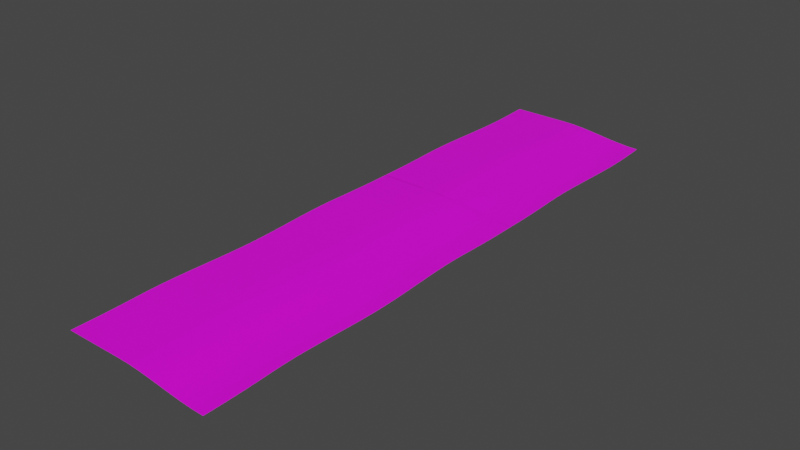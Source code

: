 # Source: ocean.blend  (saved by Blender 3.2.14; exported with 4.5.12 LTS)
import bpy
from mathutils import Matrix  # noqa: F401  (used for matrix-valued properties, if any)

bpy.ops.wm.read_factory_settings(use_empty=True)
scene = bpy.context.scene
scene.name = 'Scene'

# ---- collections
col_collection = bpy.data.collections.new('Collection'); scene.collection.children.link(col_collection)

# ---- images (referenced by path relative to the original .blend; pixels are not part of the script)
import os
ASSET_DIR = os.environ.get("B2B_ASSET_DIR", "")  # directory of the original .blend (textures are referenced by path, not embedded)
HERE = os.path.dirname(os.path.abspath(__file__))  # packed textures are extracted next to this script under _unpacked/

def load_image(name, relpath, width, height, colorspace="sRGB"):
    """Load a texture the original file referenced (path relative to the .blend, or extracted next to this script)."""
    p = next((c for c in (os.path.join(HERE, relpath), os.path.join(ASSET_DIR, relpath)) if relpath and os.path.exists(c)), "")
    if p:
        img = bpy.data.images.load(p, check_existing=True)
        img.name = name
    else:  # same state as the original file: an image datablock whose file is absent (Cycles renders it pink)
        img = bpy.data.images.new(name, width, height)
        img.source = "FILE"
        img.filepath = "//" + (relpath or name)
    img.colorspace_settings.name = colorspace
    return img
img_ocean_jpg = load_image('Ocean.jpg', 'Ocean.jpg', 1024, 1024, 'sRGB')

# ---- materials (node trees are filled in below, after node groups)
mat_material = bpy.data.materials.new('Material')
mat_material.use_transparent_shadow = False

# ---- material node trees
mat_material.use_nodes = True; mat_material.node_tree.nodes.clear()
_N = mat_material.node_tree.nodes; _L = mat_material.node_tree.links
n0 = _N.new('ShaderNodeBsdfPrincipled'); n0.name = 'Principled BSDF'; n0.location = (10, 300)
n0.distribution = 'GGX'
n0.subsurface_method = 'RANDOM_WALK_SKIN'
n0.inputs[3].default_value = 1.45
n0.inputs[27].default_value = (0.0, 0.0, 0.0, 1.0)
n0.inputs[28].default_value = 1.0
n1 = _N.new('ShaderNodeOutputMaterial'); n1.name = 'Material Output'; n1.location = (300, 300)
n2 = _N.new('ShaderNodeTexImage'); n2.name = 'Image Texture'; n2.location = (-280, 280)
n2.image = img_ocean_jpg
_L.new(n0.outputs[0], n1.inputs[0])
_L.new(n2.outputs[0], n0.inputs[0])
n1.is_active_output = True

# ---- world
world_world = bpy.data.worlds.new('World'); scene.world = world_world
world_world.use_nodes = True; world_world.node_tree.nodes.clear()
_N = world_world.node_tree.nodes; _L = world_world.node_tree.links
n0 = _N.new('ShaderNodeOutputWorld'); n0.name = 'World Output'; n0.location = (300, 300)
n1 = _N.new('ShaderNodeBackground'); n1.name = 'Background'; n1.location = (10, 300)
n1.inputs[0].default_value = (0.05088, 0.05088, 0.05088, 1.0)
_L.new(n1.outputs[0], n0.inputs[0])
n0.is_active_output = True
world_world.color = (0.05088, 0.05088, 0.05088)
world_world.use_sun_shadow = False
world_world.sun_shadow_jitter_overblur = 0.0

# ---- meshes
me_plane_002 = bpy.data.meshes.new('Plane.002')
me_plane_002.from_pydata([(-0.9783, -1.386, 0.0), (0.961, -1.386, -0.1073), (-1.0, 1.0, 0.0), (0.9392, 1.0, -0.1073), (-0.8244, -1.386, 0.0), (-0.6706, -1.386, 0.0), (-0.5167, -1.386, 0.0), (-0.3629, -1.386, 0.0), (-0.209, -1.386, -3.391e-06), (-0.05776, -1.386, -0.004811), (0.08924, -1.386, -0.01705), (0.2333, -1.386, -0.03424), (0.376, -1.386, -0.05389), (0.5186, -1.386, -0.0735), (0.6627, -1.386, -0.09059), (0.8097, -1.386, -0.1027), (0.788, 1.0, -0.1027), (0.641, 1.0, -0.09059), (0.4969, 1.0, -0.0735), (0.3543, 1.0, -0.05389), (0.2116, 1.0, -0.03424), (0.0675, 1.0, -0.01705), (-0.07949, 1.0, -0.004811), (-0.2308, 1.0, -3.391e-06), (-0.3846, 1.0, 0.0), (-0.5385, 1.0, 0.0), (-0.6923, 1.0, 0.0), (-0.8462, 1.0, 0.0), (-1.0, 0.875, 0.0), (-1.0, 0.75, 0.0), (-1.001, 0.625, 0.0), (-1.004, 0.5, 0.0), (-1.008, 0.375, 0.0), (-1.012, 0.25, 0.0), (-1.018, 0.1164, 0.0), (-1.023, -0.03652, 0.0), (-1.023, -0.2041, 0.0), (-1.019, -0.3816, 0.0), (-1.011, -0.5642, 0.0), (-1.001, -0.7471, 0.0), (-0.9919, -0.9255, 0.0), (-0.9844, -1.095, 0.0), (-0.9797, -1.25, 0.0), (0.9595, -1.25, -0.1073), (0.9549, -1.095, -0.1073), (0.9473, -0.9255, -0.1073), (0.938, -0.7471, -0.1073), (0.9284, -0.5642, -0.1073), (0.9206, -0.3816, -0.1073), (0.9162, -0.2041, -0.1073), (0.9163, -0.03652, -0.1073), (0.9211, 0.1164, -0.1073), (0.9269, 0.25, -0.1073), (0.9315, 0.375, -0.1073), (0.9352, 0.5, -0.1073), (0.9378, 0.625, -0.1073), (0.9391, 0.75, -0.1073), (0.9392, 0.875, -0.1073), (-0.8259, -1.25, 0.0), (-0.8305, -1.095, 0.0), (-0.8381, -0.9255, 0.0), (-0.8474, -0.7471, 0.0), (-0.857, -0.5642, 0.0), (-0.8648, -0.3816, 0.0), (-0.8692, -0.2041, 0.0), (-0.8691, -0.03652, 0.0), (-0.8643, 0.1164, 0.0), (-0.8585, 0.25, 0.0), (-0.8539, 0.375, 0.0), (-0.8502, 0.5, 0.0), (-0.8476, 0.625, 0.0), (-0.8463, 0.75, 0.0), (-0.8462, 0.875, 0.0), (-0.672, -1.25, 0.0), (-0.6767, -1.095, 0.0), (-0.6842, -0.9255, 0.0), (-0.6936, -0.7471, 0.0), (-0.7031, -0.5642, 0.0), (-0.7109, -0.3816, 0.0), (-0.7154, -0.2041, 0.0), (-0.7152, -0.03652, 0.0), (-0.7104, 0.1164, 0.0), (-0.7047, 0.25, 0.0), (-0.7, 0.375, 0.0), (-0.6963, 0.5, 0.0), (-0.6938, 0.625, 0.0), (-0.6924, 0.75, 0.0), (-0.6923, 0.875, 0.0), (-0.5182, -1.25, 0.0), (-0.5228, -1.095, 0.0), (-0.5304, -0.9255, 0.0), (-0.5397, -0.7471, 0.0), (-0.5493, -0.5642, 0.0), (-0.5571, -0.3816, 0.0), (-0.5615, -0.2041, 0.0), (-0.5614, -0.03652, 0.0), (-0.5566, 0.1164, 0.0), (-0.5508, 0.25, 0.0), (-0.5462, 0.375, 0.0), (-0.5425, 0.5, 0.0), (-0.5399, 0.625, 0.0), (-0.5386, 0.75, 0.0), (-0.5385, 0.875, 0.0), (-0.3643, -1.25, 0.0), (-0.369, -1.095, 0.0), (-0.3765, -0.9255, 0.0), (-0.3859, -0.7471, 0.0), (-0.3954, -0.5642, 0.0), (-0.4032, -0.3816, 0.0), (-0.4077, -0.2041, 0.0), (-0.4076, -0.03652, 0.0), (-0.4028, 0.1164, 0.0), (-0.397, 0.25, 0.0), (-0.3924, 0.375, 0.0), (-0.3887, 0.5, 0.0), (-0.3861, 0.625, 0.0), (-0.3847, 0.75, 0.0), (-0.3846, 0.875, 0.0), (-0.2105, -1.25, -3.391e-06), (-0.2151, -1.095, -3.391e-06), (-0.2227, -0.9255, -3.391e-06), (-0.232, -0.7471, -3.391e-06), (-0.2416, -0.5642, -3.391e-06), (-0.2494, -0.3816, -3.391e-06), (-0.2538, -0.2041, -3.391e-06), (-0.2537, -0.03652, -3.391e-06), (-0.2489, 0.1164, -3.391e-06), (-0.2431, 0.25, -3.391e-06), (-0.2385, 0.375, -3.391e-06), (-0.2348, 0.5, -3.391e-06), (-0.2322, 0.625, -3.391e-06), (-0.2309, 0.75, -3.391e-06), (-0.2308, 0.875, -3.391e-06), (-0.05922, -1.25, -0.004811), (-0.06385, -1.095, -0.004811), (-0.07139, -0.9255, -0.004811), (-0.08076, -0.7471, -0.004811), (-0.0903, -0.5642, -0.004811), (-0.09812, -0.3816, -0.004811), (-0.1025, -0.2041, -0.004811), (-0.1024, -0.03652, -0.004811), (-0.09763, 0.1164, -0.004811), (-0.09185, 0.25, -0.004811), (-0.08723, 0.375, -0.004811), (-0.08353, 0.5, -0.004811), (-0.08094, 0.625, -0.004811), (-0.07962, 0.75, -0.004811), (-0.07949, 0.875, -0.004811), (0.08778, -1.25, -0.01705), (0.08314, -1.095, -0.01705), (0.0756, -0.9255, -0.01705), (0.06623, -0.7471, -0.01705), (0.05669, -0.5642, -0.01705), (0.04887, -0.3816, -0.01705), (0.04446, -0.2041, -0.01705), (0.04457, -0.03652, -0.01705), (0.04937, 0.1164, -0.01705), (0.05514, 0.25, -0.01705), (0.05977, 0.375, -0.01705), (0.06347, 0.5, -0.01705), (0.06606, 0.625, -0.01705), (0.06738, 0.75, -0.01705), (0.0675, 0.875, -0.01705), (0.2319, -1.25, -0.03424), (0.2272, -1.095, -0.03424), (0.2197, -0.9255, -0.03424), (0.2103, -0.7471, -0.03424), (0.2008, -0.5642, -0.03424), (0.193, -0.3816, -0.03424), (0.1886, -0.2041, -0.03424), (0.1887, -0.03652, -0.03424), (0.1935, 0.1164, -0.03424), (0.1992, 0.25, -0.03424), (0.2039, 0.375, -0.03424), (0.2076, 0.5, -0.03424), (0.2102, 0.625, -0.03424), (0.2115, 0.75, -0.03424), (0.2116, 0.875, -0.03424), (0.3745, -1.25, -0.05389), (0.3699, -1.095, -0.05389), (0.3624, -0.9255, -0.05389), (0.353, -0.7471, -0.05389), (0.3434, -0.5642, -0.05389), (0.3356, -0.3816, -0.05389), (0.3312, -0.2041, -0.05389), (0.3313, -0.03652, -0.05389), (0.3361, 0.1164, -0.05389), (0.3419, 0.25, -0.05389), (0.3465, 0.375, -0.05389), (0.3502, 0.5, -0.05389), (0.3528, 0.625, -0.05389), (0.3541, 0.75, -0.05389), (0.3543, 0.875, -0.05389), (0.5172, -1.25, -0.0735), (0.5125, -1.095, -0.0735), (0.505, -0.9255, -0.0735), (0.4956, -0.7471, -0.0735), (0.4861, -0.5642, -0.0735), (0.4783, -0.3816, -0.0735), (0.4739, -0.2041, -0.0735), (0.474, -0.03652, -0.0735), (0.4788, 0.1164, -0.0735), (0.4845, 0.25, -0.0735), (0.4892, 0.375, -0.0735), (0.4929, 0.5, -0.0735), (0.4955, 0.625, -0.0735), (0.4968, 0.75, -0.0735), (0.4969, 0.875, -0.0735), (0.6613, -1.25, -0.09059), (0.6566, -1.095, -0.09059), (0.6491, -0.9255, -0.09059), (0.6397, -0.7471, -0.09059), (0.6302, -0.5642, -0.09059), (0.6224, -0.3816, -0.09059), (0.618, -0.2041, -0.09059), (0.6181, -0.03652, -0.09059), (0.6229, 0.1164, -0.09059), (0.6286, 0.25, -0.09059), (0.6333, 0.375, -0.09059), (0.637, 0.5, -0.09059), (0.6396, 0.625, -0.09059), (0.6409, 0.75, -0.09059), (0.641, 0.875, -0.09059), (0.8083, -1.25, -0.1027), (0.8036, -1.095, -0.1027), (0.7961, -0.9255, -0.1027), (0.7867, -0.7471, -0.1027), (0.7772, -0.5642, -0.1027), (0.7693, -0.3816, -0.1027), (0.7649, -0.2041, -0.1027), (0.765, -0.03652, -0.1027), (0.7698, 0.1164, -0.1027), (0.7756, 0.25, -0.1027), (0.7802, 0.375, -0.1027), (0.7839, 0.5, -0.1027), (0.7865, 0.625, -0.1027), (0.7879, 0.75, -0.1027), (0.788, 0.875, -0.1027), (-0.9783, -1.386, 0.0), (0.961, -1.386, -0.1073), (-1.0, -3.771, 0.0), (0.9392, -3.771, -0.1073), (-0.8244, -1.386, 0.0), (-0.6706, -1.386, 0.0), (-0.5167, -1.386, 0.0), (-0.3629, -1.386, 0.0), (-0.209, -1.386, -3.391e-06), (-0.05776, -1.386, -0.004811), (0.08924, -1.386, -0.01705), (0.2333, -1.386, -0.03424), (0.376, -1.386, -0.05389), (0.5186, -1.386, -0.0735), (0.6627, -1.386, -0.09059), (0.8097, -1.386, -0.1027), (0.788, -3.771, -0.1027), (0.641, -3.771, -0.09059), (0.4969, -3.771, -0.0735), (0.3543, -3.771, -0.05389), (0.2116, -3.771, -0.03424), (0.0675, -3.771, -0.01705), (-0.07949, -3.771, -0.004811), (-0.2308, -3.771, -3.391e-06), (-0.3846, -3.771, 0.0), (-0.5385, -3.771, 0.0), (-0.6923, -3.771, 0.0), (-0.8462, -3.771, 0.0), (-1.0, -3.646, 0.0), (-1.0, -3.521, 0.0), (-1.001, -3.396, 0.0), (-1.004, -3.271, 0.0), (-1.008, -3.146, 0.0), (-1.012, -3.021, 0.0), (-1.018, -2.888, 0.0), (-1.023, -2.735, 0.0), (-1.023, -2.567, 0.0), (-1.019, -2.39, 0.0), (-1.011, -2.207, 0.0), (-1.001, -2.024, 0.0), (-0.9919, -1.846, 0.0), (-0.9844, -1.677, 0.0), (-0.9797, -1.522, 0.0), (0.9595, -1.522, -0.1073), (0.9549, -1.677, -0.1073), (0.9473, -1.846, -0.1073), (0.938, -2.024, -0.1073), (0.9284, -2.207, -0.1073), (0.9206, -2.39, -0.1073), (0.9162, -2.567, -0.1073), (0.9163, -2.735, -0.1073), (0.9211, -2.888, -0.1073), (0.9269, -3.021, -0.1073), (0.9315, -3.146, -0.1073), (0.9352, -3.271, -0.1073), (0.9378, -3.396, -0.1073), (0.9391, -3.521, -0.1073), (0.9392, -3.646, -0.1073), (-0.8259, -1.522, 0.0), (-0.8305, -1.677, 0.0), (-0.8381, -1.846, 0.0), (-0.8474, -2.024, 0.0), (-0.857, -2.207, 0.0), (-0.8648, -2.39, 0.0), (-0.8692, -2.567, 0.0), (-0.8691, -2.735, 0.0), (-0.8643, -2.888, 0.0), (-0.8585, -3.021, 0.0), (-0.8539, -3.146, 0.0), (-0.8502, -3.271, 0.0), (-0.8476, -3.396, 0.0), (-0.8463, -3.521, 0.0), (-0.8462, -3.646, 0.0), (-0.672, -1.522, 0.0), (-0.6767, -1.677, 0.0), (-0.6842, -1.846, 0.0), (-0.6936, -2.024, 0.0), (-0.7031, -2.207, 0.0), (-0.7109, -2.39, 0.0), (-0.7154, -2.567, 0.0), (-0.7152, -2.735, 0.0), (-0.7104, -2.888, 0.0), (-0.7047, -3.021, 0.0), (-0.7, -3.146, 0.0), (-0.6963, -3.271, 0.0), (-0.6938, -3.396, 0.0), (-0.6924, -3.521, 0.0), (-0.6923, -3.646, 0.0), (-0.5182, -1.522, 0.0), (-0.5228, -1.677, 0.0), (-0.5304, -1.846, 0.0), (-0.5397, -2.024, 0.0), (-0.5493, -2.207, 0.0), (-0.5571, -2.39, 0.0), (-0.5615, -2.567, 0.0), (-0.5614, -2.735, 0.0), (-0.5566, -2.888, 0.0), (-0.5508, -3.021, 0.0), (-0.5462, -3.146, 0.0), (-0.5425, -3.271, 0.0), (-0.5399, -3.396, 0.0), (-0.5386, -3.521, 0.0), (-0.5385, -3.646, 0.0), (-0.3643, -1.522, 0.0), (-0.369, -1.677, 0.0), (-0.3765, -1.846, 0.0), (-0.3859, -2.024, 0.0), (-0.3954, -2.207, 0.0), (-0.4032, -2.39, 0.0), (-0.4077, -2.567, 0.0), (-0.4076, -2.735, 0.0), (-0.4028, -2.888, 0.0), (-0.397, -3.021, 0.0), (-0.3924, -3.146, 0.0), (-0.3887, -3.271, 0.0), (-0.3861, -3.396, 0.0), (-0.3847, -3.521, 0.0), (-0.3846, -3.646, 0.0), (-0.2105, -1.522, -3.391e-06), (-0.2151, -1.677, -3.391e-06), (-0.2227, -1.846, -3.391e-06), (-0.232, -2.024, -3.391e-06), (-0.2416, -2.207, -3.391e-06), (-0.2494, -2.39, -3.391e-06), (-0.2538, -2.567, -3.391e-06), (-0.2537, -2.735, -3.391e-06), (-0.2489, -2.888, -3.391e-06), (-0.2431, -3.021, -3.391e-06), (-0.2385, -3.146, -3.391e-06), (-0.2348, -3.271, -3.391e-06), (-0.2322, -3.396, -3.391e-06), (-0.2309, -3.521, -3.391e-06), (-0.2308, -3.646, -3.391e-06), (-0.05922, -1.522, -0.004811), (-0.06385, -1.677, -0.004811), (-0.07139, -1.846, -0.004811), (-0.08076, -2.024, -0.004811), (-0.0903, -2.207, -0.004811), (-0.09812, -2.39, -0.004811), (-0.1025, -2.567, -0.004811), (-0.1024, -2.735, -0.004811), (-0.09763, -2.888, -0.004811), (-0.09185, -3.021, -0.004811), (-0.08723, -3.146, -0.004811), (-0.08353, -3.271, -0.004811), (-0.08094, -3.396, -0.004811), (-0.07962, -3.521, -0.004811), (-0.07949, -3.646, -0.004811), (0.08778, -1.522, -0.01705), (0.08314, -1.677, -0.01705), (0.0756, -1.846, -0.01705), (0.06623, -2.024, -0.01705), (0.05669, -2.207, -0.01705), (0.04887, -2.39, -0.01705), (0.04446, -2.567, -0.01705), (0.04457, -2.735, -0.01705), (0.04937, -2.888, -0.01705), (0.05514, -3.021, -0.01705), (0.05977, -3.146, -0.01705), (0.06347, -3.271, -0.01705), (0.06606, -3.396, -0.01705), (0.06738, -3.521, -0.01705), (0.0675, -3.646, -0.01705), (0.2319, -1.522, -0.03424), (0.2272, -1.677, -0.03424), (0.2197, -1.846, -0.03424), (0.2103, -2.024, -0.03424), (0.2008, -2.207, -0.03424), (0.193, -2.39, -0.03424), (0.1886, -2.567, -0.03424), (0.1887, -2.735, -0.03424), (0.1935, -2.888, -0.03424), (0.1992, -3.021, -0.03424), (0.2039, -3.146, -0.03424), (0.2076, -3.271, -0.03424), (0.2102, -3.396, -0.03424), (0.2115, -3.521, -0.03424), (0.2116, -3.646, -0.03424), (0.3745, -1.522, -0.05389), (0.3699, -1.677, -0.05389), (0.3624, -1.846, -0.05389), (0.353, -2.024, -0.05389), (0.3434, -2.207, -0.05389), (0.3356, -2.39, -0.05389), (0.3312, -2.567, -0.05389), (0.3313, -2.735, -0.05389), (0.3361, -2.888, -0.05389), (0.3419, -3.021, -0.05389), (0.3465, -3.146, -0.05389), (0.3502, -3.271, -0.05389), (0.3528, -3.396, -0.05389), (0.3541, -3.521, -0.05389), (0.3543, -3.646, -0.05389), (0.5172, -1.522, -0.0735), (0.5125, -1.677, -0.0735), (0.505, -1.846, -0.0735), (0.4956, -2.024, -0.0735), (0.4861, -2.207, -0.0735), (0.4783, -2.39, -0.0735), (0.4739, -2.567, -0.0735), (0.474, -2.735, -0.0735), (0.4788, -2.888, -0.0735), (0.4845, -3.021, -0.0735), (0.4892, -3.146, -0.0735), (0.4929, -3.271, -0.0735), (0.4955, -3.396, -0.0735), (0.4968, -3.521, -0.0735), (0.4969, -3.646, -0.0735), (0.6613, -1.522, -0.09059), (0.6566, -1.677, -0.09059), (0.6491, -1.846, -0.09059), (0.6397, -2.024, -0.09059), (0.6302, -2.207, -0.09059), (0.6224, -2.39, -0.09059), (0.618, -2.567, -0.09059), (0.6181, -2.735, -0.09059), (0.6229, -2.888, -0.09059), (0.6286, -3.021, -0.09059), (0.6333, -3.146, -0.09059), (0.637, -3.271, -0.09059), (0.6396, -3.396, -0.09059), (0.6409, -3.521, -0.09059), (0.641, -3.646, -0.09059), (0.8083, -1.522, -0.1027), (0.8036, -1.677, -0.1027), (0.7961, -1.846, -0.1027), (0.7867, -2.024, -0.1027), (0.7772, -2.207, -0.1027), (0.7693, -2.39, -0.1027), (0.7649, -2.567, -0.1027), (0.765, -2.735, -0.1027), (0.7698, -2.888, -0.1027), (0.7756, -3.021, -0.1027), (0.7802, -3.146, -0.1027), (0.7839, -3.271, -0.1027), (0.7865, -3.396, -0.1027), (0.7879, -3.521, -0.1027), (0.788, -3.646, -0.1027), (-0.9783, -6.151, 0.0), (0.961, -6.151, -0.1073), (-0.8244, -6.151, 0.0), (-0.6706, -6.151, 0.0), (-0.5167, -6.151, 0.0), (-0.3629, -6.151, 0.0), (-0.209, -6.151, -3.391e-06), (-0.05776, -6.151, -0.004811), (0.08924, -6.151, -0.01705), (0.2333, -6.151, -0.03424), (0.376, -6.151, -0.05389), (0.5186, -6.151, -0.0735), (0.6627, -6.151, -0.09059), (0.8097, -6.151, -0.1027), (-1.001, -6.79, 0.0), (-0.9919, -6.611, 0.0), (-0.9844, -6.442, 0.0), (-0.9797, -6.287, 0.0), (0.9595, -6.287, -0.1073), (0.9549, -6.442, -0.1073), (0.9473, -6.611, -0.1073), (0.938, -6.79, -0.1073), (-0.8259, -6.287, 0.0), (-0.8305, -6.442, 0.0), (-0.8381, -6.611, 0.0), (-0.8474, -6.79, 0.0), (-0.672, -6.287, 0.0), (-0.6767, -6.442, 0.0), (-0.6842, -6.611, 0.0), (-0.6936, -6.79, 0.0), (-0.5182, -6.287, 0.0), (-0.5228, -6.442, 0.0), (-0.5304, -6.611, 0.0), (-0.5397, -6.79, 0.0), (-0.3643, -6.287, 0.0), (-0.369, -6.442, 0.0), (-0.3765, -6.611, 0.0), (-0.3859, -6.79, 0.0), (-0.2105, -6.287, -3.391e-06), (-0.2151, -6.442, -3.391e-06), (-0.2227, -6.611, -3.391e-06), (-0.232, -6.79, -3.391e-06), (-0.05922, -6.287, -0.004811), (-0.06385, -6.442, -0.004811), (-0.07139, -6.611, -0.004811), (-0.08076, -6.79, -0.004811), (0.08778, -6.287, -0.01705), (0.08314, -6.442, -0.01705), (0.0756, -6.611, -0.01705), (0.06623, -6.79, -0.01705), (0.2319, -6.287, -0.03424), (0.2272, -6.442, -0.03424), (0.2197, -6.611, -0.03424), (0.2103, -6.79, -0.03424), (0.3745, -6.287, -0.05389), (0.3699, -6.442, -0.05389), (0.3624, -6.611, -0.05389), (0.353, -6.79, -0.05389), (0.5172, -6.287, -0.0735), (0.5125, -6.442, -0.0735), (0.505, -6.611, -0.0735), (0.4956, -6.79, -0.0735), (0.6613, -6.287, -0.09059), (0.6566, -6.442, -0.09059), (0.6491, -6.611, -0.09059), (0.6397, -6.79, -0.09059), (0.8083, -6.287, -0.1027), (0.8036, -6.442, -0.1027), (0.7961, -6.611, -0.1027), (0.7867, -6.79, -0.1027), (-0.9783, -6.151, 0.0), (0.961, -6.151, -0.1073), (-1.0, -3.766, 0.0), (0.9392, -3.766, -0.1073), (-0.8244, -6.151, 0.0), (-0.6706, -6.151, 0.0), (-0.5167, -6.151, 0.0), (-0.3629, -6.151, 0.0), (-0.209, -6.151, -3.391e-06), (-0.05776, -6.151, -0.004811), (0.08924, -6.151, -0.01705), (0.2333, -6.151, -0.03424), (0.376, -6.151, -0.05389), (0.5186, -6.151, -0.0735), (0.6627, -6.151, -0.09059), (0.8097, -6.151, -0.1027), (0.788, -3.766, -0.1027), (0.641, -3.766, -0.09059), (0.4969, -3.766, -0.0735), (0.3543, -3.766, -0.05389), (0.2116, -3.766, -0.03424), (0.0675, -3.766, -0.01705), (-0.07949, -3.766, -0.004811), (-0.2308, -3.766, -3.391e-06), (-0.3846, -3.766, 0.0), (-0.5385, -3.766, 0.0), (-0.6923, -3.766, 0.0), (-0.8462, -3.766, 0.0), (-1.0, -3.891, 0.0), (-1.0, -4.016, 0.0), (-1.001, -4.141, 0.0), (-1.004, -4.266, 0.0), (-1.008, -4.391, 0.0), (-1.012, -4.516, 0.0), (-1.018, -4.649, 0.0), (-1.023, -4.802, 0.0), (-1.023, -4.97, 0.0), (-1.019, -5.147, 0.0), (-1.011, -5.33, 0.0), (-1.001, -5.513, 0.0), (-0.9919, -5.691, 0.0), (-0.9844, -5.86, 0.0), (-0.9797, -6.015, 0.0), (0.9595, -6.015, -0.1073), (0.9549, -5.86, -0.1073), (0.9473, -5.691, -0.1073), (0.938, -5.513, -0.1073), (0.9284, -5.33, -0.1073), (0.9206, -5.147, -0.1073), (0.9162, -4.97, -0.1073), (0.9163, -4.802, -0.1073), (0.9211, -4.649, -0.1073), (0.9269, -4.516, -0.1073), (0.9315, -4.391, -0.1073), (0.9352, -4.266, -0.1073), (0.9378, -4.141, -0.1073), (0.9391, -4.016, -0.1073), (0.9392, -3.891, -0.1073), (-0.8259, -6.015, 0.0), (-0.8305, -5.86, 0.0), (-0.8381, -5.691, 0.0), (-0.8474, -5.513, 0.0), (-0.857, -5.33, 0.0), (-0.8648, -5.147, 0.0), (-0.8692, -4.97, 0.0), (-0.8691, -4.802, 0.0), (-0.8643, -4.649, 0.0), (-0.8585, -4.516, 0.0), (-0.8539, -4.391, 0.0), (-0.8502, -4.266, 0.0), (-0.8476, -4.141, 0.0), (-0.8463, -4.016, 0.0), (-0.8462, -3.891, 0.0), (-0.672, -6.015, 0.0), (-0.6767, -5.86, 0.0), (-0.6842, -5.691, 0.0), (-0.6936, -5.513, 0.0), (-0.7031, -5.33, 0.0), (-0.7109, -5.147, 0.0), (-0.7154, -4.97, 0.0), (-0.7152, -4.802, 0.0), (-0.7104, -4.649, 0.0), (-0.7047, -4.516, 0.0), (-0.7, -4.391, 0.0), (-0.6963, -4.266, 0.0), (-0.6938, -4.141, 0.0), (-0.6924, -4.016, 0.0), (-0.6923, -3.891, 0.0), (-0.5182, -6.015, 0.0), (-0.5228, -5.86, 0.0), (-0.5304, -5.691, 0.0), (-0.5397, -5.513, 0.0), (-0.5493, -5.33, 0.0), (-0.5571, -5.147, 0.0), (-0.5615, -4.97, 0.0), (-0.5614, -4.802, 0.0), (-0.5566, -4.649, 0.0), (-0.5508, -4.516, 0.0), (-0.5462, -4.391, 0.0), (-0.5425, -4.266, 0.0), (-0.5399, -4.141, 0.0), (-0.5386, -4.016, 0.0), (-0.5385, -3.891, 0.0), (-0.3643, -6.015, 0.0), (-0.369, -5.86, 0.0), (-0.3765, -5.691, 0.0), (-0.3859, -5.513, 0.0), (-0.3954, -5.33, 0.0), (-0.4032, -5.147, 0.0), (-0.4077, -4.97, 0.0), (-0.4076, -4.802, 0.0), (-0.4028, -4.649, 0.0), (-0.397, -4.516, 0.0), (-0.3924, -4.391, 0.0), (-0.3887, -4.266, 0.0), (-0.3861, -4.141, 0.0), (-0.3847, -4.016, 0.0), (-0.3846, -3.891, 0.0), (-0.2105, -6.015, -3.391e-06), (-0.2151, -5.86, -3.391e-06), (-0.2227, -5.691, -3.391e-06), (-0.232, -5.513, -3.391e-06), (-0.2416, -5.33, -3.391e-06), (-0.2494, -5.147, -3.391e-06), (-0.2538, -4.97, -3.391e-06), (-0.2537, -4.802, -3.391e-06), (-0.2489, -4.649, -3.391e-06), (-0.2431, -4.516, -3.391e-06), (-0.2385, -4.391, -3.391e-06), (-0.2348, -4.266, -3.391e-06), (-0.2322, -4.141, -3.391e-06), (-0.2309, -4.016, -3.391e-06), (-0.2308, -3.891, -3.391e-06), (-0.05922, -6.015, -0.004811), (-0.06385, -5.86, -0.004811), (-0.07139, -5.691, -0.004811), (-0.08076, -5.513, -0.004811), (-0.0903, -5.33, -0.004811), (-0.09812, -5.147, -0.004811), (-0.1025, -4.97, -0.004811), (-0.1024, -4.802, -0.004811), (-0.09763, -4.649, -0.004811), (-0.09185, -4.516, -0.004811), (-0.08723, -4.391, -0.004811), (-0.08353, -4.266, -0.004811), (-0.08094, -4.141, -0.004811), (-0.07962, -4.016, -0.004811), (-0.07949, -3.891, -0.004811), (0.08778, -6.015, -0.01705), (0.08314, -5.86, -0.01705), (0.0756, -5.691, -0.01705), (0.06623, -5.513, -0.01705), (0.05669, -5.33, -0.01705), (0.04887, -5.147, -0.01705), (0.04446, -4.97, -0.01705), (0.04457, -4.802, -0.01705), (0.04937, -4.649, -0.01705), (0.05514, -4.516, -0.01705), (0.05977, -4.391, -0.01705), (0.06347, -4.266, -0.01705), (0.06606, -4.141, -0.01705), (0.06738, -4.016, -0.01705), (0.0675, -3.891, -0.01705), (0.2319, -6.015, -0.03424), (0.2272, -5.86, -0.03424), (0.2197, -5.691, -0.03424), (0.2103, -5.513, -0.03424), (0.2008, -5.33, -0.03424), (0.193, -5.147, -0.03424), (0.1886, -4.97, -0.03424), (0.1887, -4.802, -0.03424), (0.1935, -4.649, -0.03424), (0.1992, -4.516, -0.03424), (0.2039, -4.391, -0.03424), (0.2076, -4.266, -0.03424), (0.2102, -4.141, -0.03424), (0.2115, -4.016, -0.03424), (0.2116, -3.891, -0.03424), (0.3745, -6.015, -0.05389), (0.3699, -5.86, -0.05389), (0.3624, -5.691, -0.05389), (0.353, -5.513, -0.05389), (0.3434, -5.33, -0.05389), (0.3356, -5.147, -0.05389), (0.3312, -4.97, -0.05389), (0.3313, -4.802, -0.05389), (0.3361, -4.649, -0.05389), (0.3419, -4.516, -0.05389), (0.3465, -4.391, -0.05389), (0.3502, -4.266, -0.05389), (0.3528, -4.141, -0.05389), (0.3541, -4.016, -0.05389), (0.3543, -3.891, -0.05389), (0.5172, -6.015, -0.0735), (0.5125, -5.86, -0.0735), (0.505, -5.691, -0.0735), (0.4956, -5.513, -0.0735), (0.4861, -5.33, -0.0735), (0.4783, -5.147, -0.0735), (0.4739, -4.97, -0.0735), (0.474, -4.802, -0.0735), (0.4788, -4.649, -0.0735), (0.4845, -4.516, -0.0735), (0.4892, -4.391, -0.0735), (0.4929, -4.266, -0.0735), (0.4955, -4.141, -0.0735), (0.4968, -4.016, -0.0735), (0.4969, -3.891, -0.0735), (0.6613, -6.015, -0.09059), (0.6566, -5.86, -0.09059), (0.6491, -5.691, -0.09059), (0.6397, -5.513, -0.09059), (0.6302, -5.33, -0.09059), (0.6224, -5.147, -0.09059), (0.618, -4.97, -0.09059), (0.6181, -4.802, -0.09059), (0.6229, -4.649, -0.09059), (0.6286, -4.516, -0.09059), (0.6333, -4.391, -0.09059), (0.637, -4.266, -0.09059), (0.6396, -4.141, -0.09059), (0.6409, -4.016, -0.09059), (0.641, -3.891, -0.09059), (0.8083, -6.015, -0.1027), (0.8036, -5.86, -0.1027), (0.7961, -5.691, -0.1027), (0.7867, -5.513, -0.1027), (0.7772, -5.33, -0.1027), (0.7693, -5.147, -0.1027), (0.7649, -4.97, -0.1027), (0.765, -4.802, -0.1027), (0.7698, -4.649, -0.1027), (0.7756, -4.516, -0.1027), (0.7802, -4.391, -0.1027), (0.7839, -4.266, -0.1027), (0.7865, -4.141, -0.1027), (0.7879, -4.016, -0.1027), (0.788, -3.891, -0.1027)], [], [(237, 57, 3, 16), (28, 72, 27, 2), (72, 87, 26, 27), (87, 102, 25, 26), (102, 117, 24, 25), (117, 132, 23, 24), (132, 147, 22, 23), (147, 162, 21, 22), (162, 177, 20, 21), (177, 192, 19, 20), (192, 207, 18, 19), (207, 222, 17, 18), (222, 237, 16, 17), (14, 15, 223, 208), (208, 223, 224, 209), (209, 224, 225, 210), (210, 225, 226, 211), (211, 226, 227, 212), (212, 227, 228, 213), (213, 228, 229, 214), (214, 229, 230, 215), (215, 230, 231, 216), (216, 231, 232, 217), (217, 232, 233, 218), (218, 233, 234, 219), (219, 234, 235, 220), (220, 235, 236, 221), (221, 236, 237, 222), (13, 14, 208, 193), (193, 208, 209, 194), (194, 209, 210, 195), (195, 210, 211, 196), (196, 211, 212, 197), (197, 212, 213, 198), (198, 213, 214, 199), (199, 214, 215, 200), (200, 215, 216, 201), (201, 216, 217, 202), (202, 217, 218, 203), (203, 218, 219, 204), (204, 219, 220, 205), (205, 220, 221, 206), (206, 221, 222, 207), (12, 13, 193, 178), (178, 193, 194, 179), (179, 194, 195, 180), (180, 195, 196, 181), (181, 196, 197, 182), (182, 197, 198, 183), (183, 198, 199, 184), (184, 199, 200, 185), (185, 200, 201, 186), (186, 201, 202, 187), (187, 202, 203, 188), (188, 203, 204, 189), (189, 204, 205, 190), (190, 205, 206, 191), (191, 206, 207, 192), (11, 12, 178, 163), (163, 178, 179, 164), (164, 179, 180, 165), (165, 180, 181, 166), (166, 181, 182, 167), (167, 182, 183, 168), (168, 183, 184, 169), (169, 184, 185, 170), (170, 185, 186, 171), (171, 186, 187, 172), (172, 187, 188, 173), (173, 188, 189, 174), (174, 189, 190, 175), (175, 190, 191, 176), (176, 191, 192, 177), (10, 11, 163, 148), (148, 163, 164, 149), (149, 164, 165, 150), (150, 165, 166, 151), (151, 166, 167, 152), (152, 167, 168, 153), (153, 168, 169, 154), (154, 169, 170, 155), (155, 170, 171, 156), (156, 171, 172, 157), (157, 172, 173, 158), (158, 173, 174, 159), (159, 174, 175, 160), (160, 175, 176, 161), (161, 176, 177, 162), (9, 10, 148, 133), (133, 148, 149, 134), (134, 149, 150, 135), (135, 150, 151, 136), (136, 151, 152, 137), (137, 152, 153, 138), (138, 153, 154, 139), (139, 154, 155, 140), (140, 155, 156, 141), (141, 156, 157, 142), (142, 157, 158, 143), (143, 158, 159, 144), (144, 159, 160, 145), (145, 160, 161, 146), (146, 161, 162, 147), (8, 9, 133, 118), (118, 133, 134, 119), (119, 134, 135, 120), (120, 135, 136, 121), (121, 136, 137, 122), (122, 137, 138, 123), (123, 138, 139, 124), (124, 139, 140, 125), (125, 140, 141, 126), (126, 141, 142, 127), (127, 142, 143, 128), (128, 143, 144, 129), (129, 144, 145, 130), (130, 145, 146, 131), (131, 146, 147, 132), (7, 8, 118, 103), (103, 118, 119, 104), (104, 119, 120, 105), (105, 120, 121, 106), (106, 121, 122, 107), (107, 122, 123, 108), (108, 123, 124, 109), (109, 124, 125, 110), (110, 125, 126, 111), (111, 126, 127, 112), (112, 127, 128, 113), (113, 128, 129, 114), (114, 129, 130, 115), (115, 130, 131, 116), (116, 131, 132, 117), (6, 7, 103, 88), (88, 103, 104, 89), (89, 104, 105, 90), (90, 105, 106, 91), (91, 106, 107, 92), (92, 107, 108, 93), (93, 108, 109, 94), (94, 109, 110, 95), (95, 110, 111, 96), (96, 111, 112, 97), (97, 112, 113, 98), (98, 113, 114, 99), (99, 114, 115, 100), (100, 115, 116, 101), (101, 116, 117, 102), (5, 6, 88, 73), (73, 88, 89, 74), (74, 89, 90, 75), (75, 90, 91, 76), (76, 91, 92, 77), (77, 92, 93, 78), (78, 93, 94, 79), (79, 94, 95, 80), (80, 95, 96, 81), (81, 96, 97, 82), (82, 97, 98, 83), (83, 98, 99, 84), (84, 99, 100, 85), (85, 100, 101, 86), (86, 101, 102, 87), (4, 5, 73, 58), (58, 73, 74, 59), (59, 74, 75, 60), (60, 75, 76, 61), (61, 76, 77, 62), (62, 77, 78, 63), (63, 78, 79, 64), (64, 79, 80, 65), (65, 80, 81, 66), (66, 81, 82, 67), (67, 82, 83, 68), (68, 83, 84, 69), (69, 84, 85, 70), (70, 85, 86, 71), (71, 86, 87, 72), (0, 4, 58, 42), (42, 58, 59, 41), (41, 59, 60, 40), (40, 60, 61, 39), (39, 61, 62, 38), (38, 62, 63, 37), (37, 63, 64, 36), (36, 64, 65, 35), (35, 65, 66, 34), (34, 66, 67, 33), (33, 67, 68, 32), (32, 68, 69, 31), (31, 69, 70, 30), (30, 70, 71, 29), (29, 71, 72, 28), (15, 1, 43, 223), (223, 43, 44, 224), (224, 44, 45, 225), (225, 45, 46, 226), (226, 46, 47, 227), (227, 47, 48, 228), (228, 48, 49, 229), (229, 49, 50, 230), (230, 50, 51, 231), (231, 51, 52, 232), (232, 52, 53, 233), (233, 53, 54, 234), (234, 54, 55, 235), (235, 55, 56, 236), (236, 56, 57, 237), (475, 254, 241, 295), (266, 240, 265, 310), (310, 265, 264, 325), (325, 264, 263, 340), (340, 263, 262, 355), (355, 262, 261, 370), (370, 261, 260, 385), (385, 260, 259, 400), (400, 259, 258, 415), (415, 258, 257, 430), (430, 257, 256, 445), (445, 256, 255, 460), (460, 255, 254, 475), (252, 446, 461, 253), (446, 447, 462, 461), (447, 448, 463, 462), (448, 449, 464, 463), (449, 450, 465, 464), (450, 451, 466, 465), (451, 452, 467, 466), (452, 453, 468, 467), (453, 454, 469, 468), (454, 455, 470, 469), (455, 456, 471, 470), (456, 457, 472, 471), (457, 458, 473, 472), (458, 459, 474, 473), (459, 460, 475, 474), (251, 431, 446, 252), (431, 432, 447, 446), (432, 433, 448, 447), (433, 434, 449, 448), (434, 435, 450, 449), (435, 436, 451, 450), (436, 437, 452, 451), (437, 438, 453, 452), (438, 439, 454, 453), (439, 440, 455, 454), (440, 441, 456, 455), (441, 442, 457, 456), (442, 443, 458, 457), (443, 444, 459, 458), (444, 445, 460, 459), (250, 416, 431, 251), (416, 417, 432, 431), (417, 418, 433, 432), (418, 419, 434, 433), (419, 420, 435, 434), (420, 421, 436, 435), (421, 422, 437, 436), (422, 423, 438, 437), (423, 424, 439, 438), (424, 425, 440, 439), (425, 426, 441, 440), (426, 427, 442, 441), (427, 428, 443, 442), (428, 429, 444, 443), (429, 430, 445, 444), (249, 401, 416, 250), (401, 402, 417, 416), (402, 403, 418, 417), (403, 404, 419, 418), (404, 405, 420, 419), (405, 406, 421, 420), (406, 407, 422, 421), (407, 408, 423, 422), (408, 409, 424, 423), (409, 410, 425, 424), (410, 411, 426, 425), (411, 412, 427, 426), (412, 413, 428, 427), (413, 414, 429, 428), (414, 415, 430, 429), (248, 386, 401, 249), (386, 387, 402, 401), (387, 388, 403, 402), (388, 389, 404, 403), (389, 390, 405, 404), (390, 391, 406, 405), (391, 392, 407, 406), (392, 393, 408, 407), (393, 394, 409, 408), (394, 395, 410, 409), (395, 396, 411, 410), (396, 397, 412, 411), (397, 398, 413, 412), (398, 399, 414, 413), (399, 400, 415, 414), (247, 371, 386, 248), (371, 372, 387, 386), (372, 373, 388, 387), (373, 374, 389, 388), (374, 375, 390, 389), (375, 376, 391, 390), (376, 377, 392, 391), (377, 378, 393, 392), (378, 379, 394, 393), (379, 380, 395, 394), (380, 381, 396, 395), (381, 382, 397, 396), (382, 383, 398, 397), (383, 384, 399, 398), (384, 385, 400, 399), (246, 356, 371, 247), (356, 357, 372, 371), (357, 358, 373, 372), (358, 359, 374, 373), (359, 360, 375, 374), (360, 361, 376, 375), (361, 362, 377, 376), (362, 363, 378, 377), (363, 364, 379, 378), (364, 365, 380, 379), (365, 366, 381, 380), (366, 367, 382, 381), (367, 368, 383, 382), (368, 369, 384, 383), (369, 370, 385, 384), (245, 341, 356, 246), (341, 342, 357, 356), (342, 343, 358, 357), (343, 344, 359, 358), (344, 345, 360, 359), (345, 346, 361, 360), (346, 347, 362, 361), (347, 348, 363, 362), (348, 349, 364, 363), (349, 350, 365, 364), (350, 351, 366, 365), (351, 352, 367, 366), (352, 353, 368, 367), (353, 354, 369, 368), (354, 355, 370, 369), (244, 326, 341, 245), (326, 327, 342, 341), (327, 328, 343, 342), (328, 329, 344, 343), (329, 330, 345, 344), (330, 331, 346, 345), (331, 332, 347, 346), (332, 333, 348, 347), (333, 334, 349, 348), (334, 335, 350, 349), (335, 336, 351, 350), (336, 337, 352, 351), (337, 338, 353, 352), (338, 339, 354, 353), (339, 340, 355, 354), (243, 311, 326, 244), (311, 312, 327, 326), (312, 313, 328, 327), (313, 314, 329, 328), (314, 315, 330, 329), (315, 316, 331, 330), (316, 317, 332, 331), (317, 318, 333, 332), (318, 319, 334, 333), (319, 320, 335, 334), (320, 321, 336, 335), (321, 322, 337, 336), (322, 323, 338, 337), (323, 324, 339, 338), (324, 325, 340, 339), (242, 296, 311, 243), (296, 297, 312, 311), (297, 298, 313, 312), (298, 299, 314, 313), (299, 300, 315, 314), (300, 301, 316, 315), (301, 302, 317, 316), (302, 303, 318, 317), (303, 304, 319, 318), (304, 305, 320, 319), (305, 306, 321, 320), (306, 307, 322, 321), (307, 308, 323, 322), (308, 309, 324, 323), (309, 310, 325, 324), (238, 280, 296, 242), (280, 279, 297, 296), (279, 278, 298, 297), (278, 277, 299, 298), (277, 276, 300, 299), (276, 275, 301, 300), (275, 274, 302, 301), (274, 273, 303, 302), (273, 272, 304, 303), (272, 271, 305, 304), (271, 270, 306, 305), (270, 269, 307, 306), (269, 268, 308, 307), (268, 267, 309, 308), (267, 266, 310, 309), (253, 461, 281, 239), (461, 462, 282, 281), (462, 463, 283, 282), (463, 464, 284, 283), (464, 465, 285, 284), (465, 466, 286, 285), (466, 467, 287, 286), (467, 468, 288, 287), (468, 469, 289, 288), (469, 470, 290, 289), (470, 471, 291, 290), (471, 472, 292, 291), (472, 473, 293, 292), (473, 474, 294, 293), (474, 475, 295, 294), (488, 538, 542, 489), (538, 539, 543, 542), (539, 540, 544, 543), (540, 541, 545, 544), (487, 534, 538, 488), (534, 535, 539, 538), (535, 536, 540, 539), (536, 537, 541, 540), (486, 530, 534, 487), (530, 531, 535, 534), (531, 532, 536, 535), (532, 533, 537, 536), (485, 526, 530, 486), (526, 527, 531, 530), (527, 528, 532, 531), (528, 529, 533, 532), (484, 522, 526, 485), (522, 523, 527, 526), (523, 524, 528, 527), (524, 525, 529, 528), (483, 518, 522, 484), (518, 519, 523, 522), (519, 520, 524, 523), (520, 521, 525, 524), (482, 514, 518, 483), (514, 515, 519, 518), (515, 516, 520, 519), (516, 517, 521, 520), (481, 510, 514, 482), (510, 511, 515, 514), (511, 512, 516, 515), (512, 513, 517, 516), (480, 506, 510, 481), (506, 507, 511, 510), (507, 508, 512, 511), (508, 509, 513, 512), (479, 502, 506, 480), (502, 503, 507, 506), (503, 504, 508, 507), (504, 505, 509, 508), (478, 498, 502, 479), (498, 499, 503, 502), (499, 500, 504, 503), (500, 501, 505, 504), (476, 493, 498, 478), (493, 492, 499, 498), (492, 491, 500, 499), (491, 490, 501, 500), (489, 542, 494, 477), (542, 543, 495, 494), (543, 544, 496, 495), (544, 545, 497, 496), (783, 603, 549, 562), (574, 618, 573, 548), (618, 633, 572, 573), (633, 648, 571, 572), (648, 663, 570, 571), (663, 678, 569, 570), (678, 693, 568, 569), (693, 708, 567, 568), (708, 723, 566, 567), (723, 738, 565, 566), (738, 753, 564, 565), (753, 768, 563, 564), (768, 783, 562, 563), (560, 561, 769, 754), (754, 769, 770, 755), (755, 770, 771, 756), (756, 771, 772, 757), (757, 772, 773, 758), (758, 773, 774, 759), (759, 774, 775, 760), (760, 775, 776, 761), (761, 776, 777, 762), (762, 777, 778, 763), (763, 778, 779, 764), (764, 779, 780, 765), (765, 780, 781, 766), (766, 781, 782, 767), (767, 782, 783, 768), (559, 560, 754, 739), (739, 754, 755, 740), (740, 755, 756, 741), (741, 756, 757, 742), (742, 757, 758, 743), (743, 758, 759, 744), (744, 759, 760, 745), (745, 760, 761, 746), (746, 761, 762, 747), (747, 762, 763, 748), (748, 763, 764, 749), (749, 764, 765, 750), (750, 765, 766, 751), (751, 766, 767, 752), (752, 767, 768, 753), (558, 559, 739, 724), (724, 739, 740, 725), (725, 740, 741, 726), (726, 741, 742, 727), (727, 742, 743, 728), (728, 743, 744, 729), (729, 744, 745, 730), (730, 745, 746, 731), (731, 746, 747, 732), (732, 747, 748, 733), (733, 748, 749, 734), (734, 749, 750, 735), (735, 750, 751, 736), (736, 751, 752, 737), (737, 752, 753, 738), (557, 558, 724, 709), (709, 724, 725, 710), (710, 725, 726, 711), (711, 726, 727, 712), (712, 727, 728, 713), (713, 728, 729, 714), (714, 729, 730, 715), (715, 730, 731, 716), (716, 731, 732, 717), (717, 732, 733, 718), (718, 733, 734, 719), (719, 734, 735, 720), (720, 735, 736, 721), (721, 736, 737, 722), (722, 737, 738, 723), (556, 557, 709, 694), (694, 709, 710, 695), (695, 710, 711, 696), (696, 711, 712, 697), (697, 712, 713, 698), (698, 713, 714, 699), (699, 714, 715, 700), (700, 715, 716, 701), (701, 716, 717, 702), (702, 717, 718, 703), (703, 718, 719, 704), (704, 719, 720, 705), (705, 720, 721, 706), (706, 721, 722, 707), (707, 722, 723, 708), (555, 556, 694, 679), (679, 694, 695, 680), (680, 695, 696, 681), (681, 696, 697, 682), (682, 697, 698, 683), (683, 698, 699, 684), (684, 699, 700, 685), (685, 700, 701, 686), (686, 701, 702, 687), (687, 702, 703, 688), (688, 703, 704, 689), (689, 704, 705, 690), (690, 705, 706, 691), (691, 706, 707, 692), (692, 707, 708, 693), (554, 555, 679, 664), (664, 679, 680, 665), (665, 680, 681, 666), (666, 681, 682, 667), (667, 682, 683, 668), (668, 683, 684, 669), (669, 684, 685, 670), (670, 685, 686, 671), (671, 686, 687, 672), (672, 687, 688, 673), (673, 688, 689, 674), (674, 689, 690, 675), (675, 690, 691, 676), (676, 691, 692, 677), (677, 692, 693, 678), (553, 554, 664, 649), (649, 664, 665, 650), (650, 665, 666, 651), (651, 666, 667, 652), (652, 667, 668, 653), (653, 668, 669, 654), (654, 669, 670, 655), (655, 670, 671, 656), (656, 671, 672, 657), (657, 672, 673, 658), (658, 673, 674, 659), (659, 674, 675, 660), (660, 675, 676, 661), (661, 676, 677, 662), (662, 677, 678, 663), (552, 553, 649, 634), (634, 649, 650, 635), (635, 650, 651, 636), (636, 651, 652, 637), (637, 652, 653, 638), (638, 653, 654, 639), (639, 654, 655, 640), (640, 655, 656, 641), (641, 656, 657, 642), (642, 657, 658, 643), (643, 658, 659, 644), (644, 659, 660, 645), (645, 660, 661, 646), (646, 661, 662, 647), (647, 662, 663, 648), (551, 552, 634, 619), (619, 634, 635, 620), (620, 635, 636, 621), (621, 636, 637, 622), (622, 637, 638, 623), (623, 638, 639, 624), (624, 639, 640, 625), (625, 640, 641, 626), (626, 641, 642, 627), (627, 642, 643, 628), (628, 643, 644, 629), (629, 644, 645, 630), (630, 645, 646, 631), (631, 646, 647, 632), (632, 647, 648, 633), (550, 551, 619, 604), (604, 619, 620, 605), (605, 620, 621, 606), (606, 621, 622, 607), (607, 622, 623, 608), (608, 623, 624, 609), (609, 624, 625, 610), (610, 625, 626, 611), (611, 626, 627, 612), (612, 627, 628, 613), (613, 628, 629, 614), (614, 629, 630, 615), (615, 630, 631, 616), (616, 631, 632, 617), (617, 632, 633, 618), (546, 550, 604, 588), (588, 604, 605, 587), (587, 605, 606, 586), (586, 606, 607, 585), (585, 607, 608, 584), (584, 608, 609, 583), (583, 609, 610, 582), (582, 610, 611, 581), (581, 611, 612, 580), (580, 612, 613, 579), (579, 613, 614, 578), (578, 614, 615, 577), (577, 615, 616, 576), (576, 616, 617, 575), (575, 617, 618, 574), (561, 547, 589, 769), (769, 589, 590, 770), (770, 590, 591, 771), (771, 591, 592, 772), (772, 592, 593, 773), (773, 593, 594, 774), (774, 594, 595, 775), (775, 595, 596, 776), (776, 596, 597, 777), (777, 597, 598, 778), (778, 598, 599, 779), (779, 599, 600, 780), (780, 600, 601, 781), (781, 601, 602, 782), (782, 602, 603, 783)])
_uv = me_plane_002.uv_layers.new(name='UVMap')
_uv.uv.foreach_set('vector', [1.32, 0.08769, 1.319, 0.01092, 1.415, 0.01035, 1.415, 0.08712, 1.325, 0.9966, 1.325, 0.9187, 1.42, 0.9181, 1.421, 0.9961, 1.325, 0.9187, 1.324, 0.8407, 1.42, 0.8402, 1.42, 0.9181, 1.324, 0.8407, 1.324, 0.7628, 1.419, 0.7622, 1.42, 0.8402, 1.324, 0.7628, 1.323, 0.6848, 1.419, 0.6842, 1.419, 0.7622, 1.323, 0.6848, 1.323, 0.6069, 1.418, 0.6063, 1.419, 0.6842, 1.323, 0.6069, 1.322, 0.5301, 1.418, 0.5295, 1.418, 0.6063, 1.322, 0.5301, 1.322, 0.4552, 1.418, 0.4547, 1.418, 0.5295, 1.322, 0.4552, 1.322, 0.3817, 1.417, 0.3811, 1.418, 0.4547, 1.322, 0.3817, 1.321, 0.3089, 1.417, 0.3083, 1.417, 0.3811, 1.321, 0.3089, 1.321, 0.236, 1.416, 0.2355, 1.417, 0.3083, 1.321, 0.236, 1.32, 0.1625, 1.416, 0.1619, 1.416, 0.2355, 1.32, 0.1625, 1.32, 0.08769, 1.415, 0.08712, 1.416, 0.1619, -0.4075, 0.1619, -0.408, 0.08712, -0.304, 0.08723, -0.3035, 0.1621, -0.3035, 0.1621, -0.304, 0.08723, -0.1855, 0.08886, -0.1851, 0.1637, -0.1851, 0.1637, -0.1855, 0.08886, -0.0563, 0.0919, -0.05585, 0.1667, -0.05585, 0.1667, -0.0563, 0.0919, 0.08006, 0.09583, 0.08052, 0.1707, 0.08052, 0.1707, 0.08006, 0.09583, 0.2199, 0.09982, 0.2203, 0.1746, 0.2203, 0.1746, 0.2199, 0.09982, 0.3595, 0.1029, 0.3599, 0.1778, 0.3599, 0.1778, 0.3595, 0.1029, 0.4951, 0.1044, 0.4956, 0.1792, 0.4956, 0.1792, 0.4951, 0.1044, 0.6232, 0.1035, 0.6237, 0.1783, 0.6237, 0.1783, 0.6232, 0.1035, 0.7401, 0.1004, 0.7405, 0.1752, 0.7405, 0.1752, 0.7401, 0.1004, 0.8422, 0.09684, 0.8426, 0.1717, 0.8426, 0.1717, 0.8422, 0.09684, 0.9377, 0.09392, 0.9382, 0.1687, 0.9382, 0.1687, 0.9377, 0.09392, 1.033, 0.09147, 1.034, 0.1663, 1.034, 0.1663, 1.033, 0.09147, 1.129, 0.08958, 1.129, 0.1644, 1.129, 0.1644, 1.129, 0.08958, 1.224, 0.08834, 1.225, 0.1632, 1.225, 0.1632, 1.224, 0.08834, 1.32, 0.08769, 1.32, 0.1625, -0.4071, 0.2355, -0.4075, 0.1619, -0.3035, 0.1621, -0.3031, 0.2356, -0.3031, 0.2356, -0.3035, 0.1621, -0.1851, 0.1637, -0.1846, 0.2372, -0.1846, 0.2372, -0.1851, 0.1637, -0.05585, 0.1667, -0.0554, 0.2402, -0.0554, 0.2402, -0.05585, 0.1667, 0.08052, 0.1707, 0.08096, 0.2442, 0.08096, 0.2442, 0.08052, 0.1707, 0.2203, 0.1746, 0.2208, 0.2482, 0.2208, 0.2482, 0.2203, 0.1746, 0.3599, 0.1778, 0.3603, 0.2513, 0.3603, 0.2513, 0.3599, 0.1778, 0.4956, 0.1792, 0.496, 0.2527, 0.496, 0.2527, 0.4956, 0.1792, 0.6237, 0.1783, 0.6241, 0.2519, 0.6241, 0.2519, 0.6237, 0.1783, 0.7405, 0.1752, 0.741, 0.2487, 0.741, 0.2487, 0.7405, 0.1752, 0.8426, 0.1717, 0.8431, 0.2452, 0.8431, 0.2452, 0.8426, 0.1717, 0.9382, 0.1687, 0.9386, 0.2423, 0.9386, 0.2423, 0.9382, 0.1687, 1.034, 0.1663, 1.034, 0.2398, 1.034, 0.2398, 1.034, 0.1663, 1.129, 0.1644, 1.13, 0.2379, 1.13, 0.2379, 1.129, 0.1644, 1.225, 0.1632, 1.225, 0.2367, 1.225, 0.2367, 1.225, 0.1632, 1.32, 0.1625, 1.321, 0.236, -0.4066, 0.3083, -0.4071, 0.2355, -0.3031, 0.2356, -0.3027, 0.3084, -0.3027, 0.3084, -0.3031, 0.2356, -0.1846, 0.2372, -0.1842, 0.31, -0.1842, 0.31, -0.1846, 0.2372, -0.0554, 0.2402, -0.05496, 0.3131, -0.05496, 0.3131, -0.0554, 0.2402, 0.08096, 0.2442, 0.0814, 0.317, 0.0814, 0.317, 0.08096, 0.2442, 0.2208, 0.2482, 0.2212, 0.321, 0.2212, 0.321, 0.2208, 0.2482, 0.3603, 0.2513, 0.3608, 0.3241, 0.3608, 0.3241, 0.3603, 0.2513, 0.496, 0.2527, 0.4965, 0.3255, 0.4965, 0.3255, 0.496, 0.2527, 0.6241, 0.2519, 0.6246, 0.3247, 0.6246, 0.3247, 0.6241, 0.2519, 0.741, 0.2487, 0.7414, 0.3216, 0.7414, 0.3216, 0.741, 0.2487, 0.8431, 0.2452, 0.8435, 0.318, 0.8435, 0.318, 0.8431, 0.2452, 0.9386, 0.2423, 0.939, 0.3151, 0.939, 0.3151, 0.9386, 0.2423, 1.034, 0.2398, 1.035, 0.3127, 1.035, 0.3127, 1.034, 0.2398, 1.13, 0.2379, 1.13, 0.3108, 1.13, 0.3108, 1.13, 0.2379, 1.225, 0.2367, 1.226, 0.3095, 1.226, 0.3095, 1.225, 0.2367, 1.321, 0.236, 1.321, 0.3089, -0.4062, 0.3811, -0.4066, 0.3083, -0.3027, 0.3084, -0.3022, 0.3813, -0.3022, 0.3813, -0.3027, 0.3084, -0.1842, 0.31, -0.1838, 0.3829, -0.1838, 0.3829, -0.1842, 0.31, -0.05496, 0.3131, -0.05452, 0.3859, -0.05452, 0.3859, -0.05496, 0.3131, 0.0814, 0.317, 0.08184, 0.3899, 0.08184, 0.3899, 0.0814, 0.317, 0.2212, 0.321, 0.2216, 0.3938, 0.2216, 0.3938, 0.2212, 0.321, 0.3608, 0.3241, 0.3612, 0.397, 0.3612, 0.397, 0.3608, 0.3241, 0.4965, 0.3255, 0.4969, 0.3984, 0.4969, 0.3984, 0.4965, 0.3255, 0.6246, 0.3247, 0.625, 0.3976, 0.625, 0.3976, 0.6246, 0.3247, 0.7414, 0.3216, 0.7419, 0.3944, 0.7419, 0.3944, 0.7414, 0.3216, 0.8435, 0.318, 0.844, 0.3909, 0.844, 0.3909, 0.8435, 0.318, 0.939, 0.3151, 0.9395, 0.3879, 0.9395, 0.3879, 0.939, 0.3151, 1.035, 0.3127, 1.035, 0.3855, 1.035, 0.3855, 1.035, 0.3127, 1.13, 0.3108, 1.131, 0.3836, 1.131, 0.3836, 1.13, 0.3108, 1.226, 0.3095, 1.226, 0.3824, 1.226, 0.3824, 1.226, 0.3095, 1.321, 0.3089, 1.322, 0.3817, -0.4058, 0.4547, -0.4062, 0.3811, -0.3022, 0.3813, -0.3018, 0.4548, -0.3018, 0.4548, -0.3022, 0.3813, -0.1838, 0.3829, -0.1833, 0.4564, -0.1833, 0.4564, -0.1838, 0.3829, -0.05452, 0.3859, -0.05408, 0.4594, -0.05408, 0.4594, -0.05452, 0.3859, 0.08184, 0.3899, 0.08228, 0.4634, 0.08228, 0.4634, 0.08184, 0.3899, 0.2216, 0.3938, 0.2221, 0.4674, 0.2221, 0.4674, 0.2216, 0.3938, 0.3612, 0.397, 0.3617, 0.4705, 0.3617, 0.4705, 0.3612, 0.397, 0.4969, 0.3984, 0.4974, 0.4719, 0.4974, 0.4719, 0.4969, 0.3984, 0.625, 0.3976, 0.6255, 0.4711, 0.6255, 0.4711, 0.625, 0.3976, 0.7419, 0.3944, 0.7423, 0.4679, 0.7423, 0.4679, 0.7419, 0.3944, 0.844, 0.3909, 0.8444, 0.4644, 0.8444, 0.4644, 0.844, 0.3909, 0.9395, 0.3879, 0.9399, 0.4615, 0.9399, 0.4615, 0.9395, 0.3879, 1.035, 0.3855, 1.035, 0.459, 1.035, 0.459, 1.035, 0.3855, 1.131, 0.3836, 1.131, 0.4571, 1.131, 0.4571, 1.131, 0.3836, 1.226, 0.3824, 1.227, 0.4559, 1.227, 0.4559, 1.226, 0.3824, 1.322, 0.3817, 1.322, 0.4552, -0.4053, 0.5295, -0.4058, 0.4547, -0.3018, 0.4548, -0.3013, 0.5296, -0.3013, 0.5296, -0.3018, 0.4548, -0.1833, 0.4564, -0.1829, 0.5312, -0.1829, 0.5312, -0.1833, 0.4564, -0.05408, 0.4594, -0.05363, 0.5343, -0.05363, 0.5343, -0.05408, 0.4594, 0.08228, 0.4634, 0.08274, 0.5382, 0.08274, 0.5382, 0.08228, 0.4634, 0.2221, 0.4674, 0.2225, 0.5422, 0.2225, 0.5422, 0.2221, 0.4674, 0.3617, 0.4705, 0.3621, 0.5453, 0.3621, 0.5453, 0.3617, 0.4705, 0.4974, 0.4719, 0.4978, 0.5467, 0.4978, 0.5467, 0.4974, 0.4719, 0.6255, 0.4711, 0.6259, 0.5459, 0.6259, 0.5459, 0.6255, 0.4711, 0.7423, 0.4679, 0.7428, 0.5428, 0.7428, 0.5428, 0.7423, 0.4679, 0.8444, 0.4644, 0.8449, 0.5392, 0.8449, 0.5392, 0.8444, 0.4644, 0.9399, 0.4615, 0.9404, 0.5363, 0.9404, 0.5363, 0.9399, 0.4615, 1.035, 0.459, 1.036, 0.5338, 1.036, 0.5338, 1.035, 0.459, 1.131, 0.4571, 1.131, 0.532, 1.131, 0.532, 1.131, 0.4571, 1.227, 0.4559, 1.227, 0.5307, 1.227, 0.5307, 1.227, 0.4559, 1.322, 0.4552, 1.322, 0.5301, -0.4048, 0.6063, -0.4053, 0.5295, -0.3013, 0.5296, -0.3009, 0.6064, -0.3009, 0.6064, -0.3013, 0.5296, -0.1829, 0.5312, -0.1824, 0.608, -0.1824, 0.608, -0.1829, 0.5312, -0.05363, 0.5343, -0.05316, 0.6111, -0.05316, 0.6111, -0.05363, 0.5343, 0.08274, 0.5382, 0.0832, 0.615, 0.0832, 0.615, 0.08274, 0.5382, 0.2225, 0.5422, 0.223, 0.619, 0.223, 0.619, 0.2225, 0.5422, 0.3621, 0.5453, 0.3626, 0.6221, 0.3626, 0.6221, 0.3621, 0.5453, 0.4978, 0.5467, 0.4983, 0.6235, 0.4983, 0.6235, 0.4978, 0.5467, 0.6259, 0.5459, 0.6264, 0.6227, 0.6264, 0.6227, 0.6259, 0.5459, 0.7428, 0.5428, 0.7432, 0.6196, 0.7432, 0.6196, 0.7428, 0.5428, 0.8449, 0.5392, 0.8453, 0.616, 0.8453, 0.616, 0.8449, 0.5392, 0.9404, 0.5363, 0.9408, 0.6131, 0.9408, 0.6131, 0.9404, 0.5363, 1.036, 0.5338, 1.036, 0.6106, 1.036, 0.6106, 1.036, 0.5338, 1.131, 0.532, 1.132, 0.6087, 1.132, 0.6087, 1.131, 0.532, 1.227, 0.5307, 1.227, 0.6075, 1.227, 0.6075, 1.227, 0.5307, 1.322, 0.5301, 1.323, 0.6069, -0.4044, 0.6842, -0.4048, 0.6063, -0.3009, 0.6064, -0.3004, 0.6844, -0.3004, 0.6844, -0.3009, 0.6064, -0.1824, 0.608, -0.1819, 0.686, -0.1819, 0.686, -0.1824, 0.608, -0.05316, 0.6111, -0.05269, 0.689, -0.05269, 0.689, -0.05316, 0.6111, 0.0832, 0.615, 0.08367, 0.693, 0.08367, 0.693, 0.0832, 0.615, 0.223, 0.619, 0.2235, 0.6969, 0.2235, 0.6969, 0.223, 0.619, 0.3626, 0.6221, 0.3631, 0.7001, 0.3631, 0.7001, 0.3626, 0.6221, 0.4983, 0.6235, 0.4987, 0.7015, 0.4987, 0.7015, 0.4983, 0.6235, 0.6264, 0.6227, 0.6268, 0.7007, 0.6268, 0.7007, 0.6264, 0.6227, 0.7432, 0.6196, 0.7437, 0.6975, 0.7437, 0.6975, 0.7432, 0.6196, 0.8453, 0.616, 0.8458, 0.694, 0.8458, 0.694, 0.8453, 0.616, 0.9408, 0.6131, 0.9413, 0.691, 0.9413, 0.691, 0.9408, 0.6131, 1.036, 0.6106, 1.037, 0.6886, 1.037, 0.6886, 1.036, 0.6106, 1.132, 0.6087, 1.132, 0.6867, 1.132, 0.6867, 1.132, 0.6087, 1.227, 0.6075, 1.228, 0.6855, 1.228, 0.6855, 1.227, 0.6075, 1.323, 0.6069, 1.323, 0.6848, -0.4039, 0.7622, -0.4044, 0.6842, -0.3004, 0.6844, -0.2999, 0.7623, -0.2999, 0.7623, -0.3004, 0.6844, -0.1819, 0.686, -0.1815, 0.7639, -0.1815, 0.7639, -0.1819, 0.686, -0.05269, 0.689, -0.05222, 0.767, -0.05222, 0.767, -0.05269, 0.689, 0.08367, 0.693, 0.08414, 0.7709, 0.08414, 0.7709, 0.08367, 0.693, 0.2235, 0.6969, 0.224, 0.7749, 0.224, 0.7749, 0.2235, 0.6969, 0.3631, 0.7001, 0.3635, 0.778, 0.3635, 0.778, 0.3631, 0.7001, 0.4987, 0.7015, 0.4992, 0.7794, 0.4992, 0.7794, 0.4987, 0.7015, 0.6268, 0.7007, 0.6273, 0.7786, 0.6273, 0.7786, 0.6268, 0.7007, 0.7437, 0.6975, 0.7442, 0.7755, 0.7442, 0.7755, 0.7437, 0.6975, 0.8458, 0.694, 0.8463, 0.7719, 0.8463, 0.7719, 0.8458, 0.694, 0.9413, 0.691, 0.9418, 0.769, 0.9418, 0.769, 0.9413, 0.691, 1.037, 0.6886, 1.037, 0.7666, 1.037, 0.7666, 1.037, 0.6886, 1.132, 0.6867, 1.133, 0.7647, 1.133, 0.7647, 1.132, 0.6867, 1.228, 0.6855, 1.228, 0.7634, 1.228, 0.7634, 1.228, 0.6855, 1.323, 0.6848, 1.324, 0.7628, -0.4034, 0.8402, -0.4039, 0.7622, -0.2999, 0.7623, -0.2994, 0.8403, -0.2994, 0.8403, -0.2999, 0.7623, -0.1815, 0.7639, -0.181, 0.8419, -0.181, 0.8419, -0.1815, 0.7639, -0.05222, 0.767, -0.05175, 0.8449, -0.05175, 0.8449, -0.05222, 0.767, 0.08414, 0.7709, 0.08461, 0.8489, 0.08461, 0.8489, 0.08414, 0.7709, 0.224, 0.7749, 0.2244, 0.8529, 0.2244, 0.8529, 0.224, 0.7749, 0.3635, 0.778, 0.364, 0.856, 0.364, 0.856, 0.3635, 0.778, 0.4992, 0.7794, 0.4997, 0.8574, 0.4997, 0.8574, 0.4992, 0.7794, 0.6273, 0.7786, 0.6278, 0.8566, 0.6278, 0.8566, 0.6273, 0.7786, 0.7442, 0.7755, 0.7446, 0.8534, 0.7446, 0.8534, 0.7442, 0.7755, 0.8463, 0.7719, 0.8467, 0.8499, 0.8467, 0.8499, 0.8463, 0.7719, 0.9418, 0.769, 0.9423, 0.847, 0.9423, 0.847, 0.9418, 0.769, 1.037, 0.7666, 1.038, 0.8445, 1.038, 0.8445, 1.037, 0.7666, 1.133, 0.7647, 1.133, 0.8426, 1.133, 0.8426, 1.133, 0.7647, 1.228, 0.7634, 1.229, 0.8414, 1.229, 0.8414, 1.228, 0.7634, 1.324, 0.7628, 1.324, 0.8407, -0.403, 0.9181, -0.4034, 0.8402, -0.2994, 0.8403, -0.299, 0.9182, -0.299, 0.9182, -0.2994, 0.8403, -0.181, 0.8419, -0.1805, 0.9199, -0.1805, 0.9199, -0.181, 0.8419, -0.05175, 0.8449, -0.05128, 0.9229, -0.05128, 0.9229, -0.05175, 0.8449, 0.08461, 0.8489, 0.08508, 0.9268, 0.08508, 0.9268, 0.08461, 0.8489, 0.2244, 0.8529, 0.2249, 0.9308, 0.2249, 0.9308, 0.2244, 0.8529, 0.364, 0.856, 0.3645, 0.9339, 0.3645, 0.9339, 0.364, 0.856, 0.4997, 0.8574, 0.5002, 0.9353, 0.5002, 0.9353, 0.4997, 0.8574, 0.6278, 0.8566, 0.6283, 0.9345, 0.6283, 0.9345, 0.6278, 0.8566, 0.7446, 0.8534, 0.7451, 0.9314, 0.7451, 0.9314, 0.7446, 0.8534, 0.8467, 0.8499, 0.8472, 0.9278, 0.8472, 0.9278, 0.8467, 0.8499, 0.9423, 0.847, 0.9427, 0.9249, 0.9427, 0.9249, 0.9423, 0.847, 1.038, 0.8445, 1.038, 0.9225, 1.038, 0.9225, 1.038, 0.8445, 1.133, 0.8426, 1.134, 0.9206, 1.134, 0.9206, 1.133, 0.8426, 1.229, 0.8414, 1.229, 0.9193, 1.229, 0.9193, 1.229, 0.8414, 1.324, 0.8407, 1.325, 0.9187, -0.4025, 0.9961, -0.403, 0.9181, -0.299, 0.9182, -0.2985, 0.9962, -0.2985, 0.9962, -0.299, 0.9182, -0.1805, 0.9199, -0.1801, 0.9978, -0.1801, 0.9978, -0.1805, 0.9199, -0.05128, 0.9229, -0.05081, 1.001, -0.05081, 1.001, -0.05128, 0.9229, 0.08508, 0.9268, 0.08555, 1.005, 0.08555, 1.005, 0.08508, 0.9268, 0.2249, 0.9308, 0.2254, 1.009, 0.2254, 1.009, 0.2249, 0.9308, 0.3645, 0.9339, 0.3649, 1.012, 0.3649, 1.012, 0.3645, 0.9339, 0.5002, 0.9353, 0.5006, 1.013, 0.5006, 1.013, 0.5002, 0.9353, 0.6283, 0.9345, 0.6287, 1.012, 0.6287, 1.012, 0.6283, 0.9345, 0.7451, 0.9314, 0.7456, 1.009, 0.7456, 1.009, 0.7451, 0.9314, 0.8472, 0.9278, 0.8477, 1.006, 0.8477, 1.006, 0.8472, 0.9278, 0.9427, 0.9249, 0.9432, 1.003, 0.9432, 1.003, 0.9427, 0.9249, 1.038, 0.9225, 1.039, 1.0, 1.039, 1.0, 1.038, 0.9225, 1.134, 0.9206, 1.134, 0.9985, 1.134, 0.9985, 1.134, 0.9206, 1.229, 0.9193, 1.23, 0.9973, 1.23, 0.9973, 1.229, 0.9193, 1.325, 0.9187, 1.325, 0.9966, -0.408, 0.08712, -0.4084, 0.01035, -0.3045, 0.01046, -0.304, 0.08723, -0.304, 0.08723, -0.3045, 0.01046, -0.186, 0.01209, -0.1855, 0.08886, -0.1855, 0.08886, -0.186, 0.01209, -0.05676, 0.01513, -0.0563, 0.0919, -0.0563, 0.0919, -0.05676, 0.01513, 0.0796, 0.01906, 0.08006, 0.09583, 0.08006, 0.09583, 0.0796, 0.01906, 0.2194, 0.02305, 0.2199, 0.09982, 0.2199, 0.09982, 0.2194, 0.02305, 0.359, 0.02617, 0.3595, 0.1029, 0.3595, 0.1029, 0.359, 0.02617, 0.4947, 0.02758, 0.4951, 0.1044, 0.4951, 0.1044, 0.4947, 0.02758, 0.6228, 0.02675, 0.6232, 0.1035, 0.6232, 0.1035, 0.6228, 0.02675, 0.7396, 0.02362, 0.7401, 0.1004, 0.7401, 0.1004, 0.7396, 0.02362, 0.8417, 0.02007, 0.8422, 0.09684, 0.8422, 0.09684, 0.8417, 0.02007, 0.9372, 0.01715, 0.9377, 0.09392, 0.9377, 0.09392, 0.9372, 0.01715, 1.033, 0.0147, 1.033, 0.09147, 1.033, 0.09147, 1.033, 0.0147, 1.128, 0.01281, 1.129, 0.08958, 1.129, 0.08958, 1.128, 0.01281, 1.224, 0.01157, 1.224, 0.08834, 1.224, 0.08834, 1.224, 0.01157, 1.319, 0.01092, 1.32, 0.08769, -0.3074, 1.091, -0.403, 1.09, -0.4025, 1.013, -0.307, 1.014, -0.3129, 2.0, -0.4084, 1.999, -0.408, 1.921, -0.3124, 1.922, -0.3124, 1.922, -0.408, 1.921, -0.4075, 1.843, -0.312, 1.844, -0.312, 1.844, -0.4075, 1.843, -0.407, 1.765, -0.3115, 1.766, -0.3115, 1.766, -0.407, 1.765, -0.4066, 1.687, -0.311, 1.688, -0.311, 1.688, -0.4066, 1.687, -0.4061, 1.609, -0.3106, 1.61, -0.3106, 1.61, -0.4061, 1.609, -0.4056, 1.532, -0.3101, 1.533, -0.3101, 1.533, -0.4056, 1.532, -0.4052, 1.458, -0.3096, 1.458, -0.3096, 1.458, -0.4052, 1.458, -0.4047, 1.384, -0.3092, 1.385, -0.3092, 1.385, -0.4047, 1.384, -0.4043, 1.311, -0.3088, 1.312, -0.3088, 1.312, -0.4043, 1.311, -0.4038, 1.238, -0.3083, 1.239, -0.3083, 1.239, -0.4038, 1.238, -0.4034, 1.165, -0.3079, 1.165, -0.3079, 1.165, -0.4034, 1.165, -0.403, 1.09, -0.3074, 1.091, 1.42, 1.165, 1.316, 1.165, 1.316, 1.09, 1.42, 1.09, 1.316, 1.165, 1.197, 1.167, 1.198, 1.092, 1.316, 1.09, 1.197, 1.167, 1.068, 1.17, 1.069, 1.095, 1.198, 1.092, 1.068, 1.17, 0.9319, 1.174, 0.9323, 1.099, 1.069, 1.095, 0.9319, 1.174, 0.7921, 1.178, 0.7925, 1.103, 0.9323, 1.099, 0.7921, 1.178, 0.6525, 1.181, 0.6529, 1.106, 0.7925, 1.103, 0.6525, 1.181, 0.5168, 1.182, 0.5173, 1.107, 0.6529, 1.106, 0.5168, 1.182, 0.3887, 1.181, 0.3892, 1.106, 0.5173, 1.107, 0.3887, 1.181, 0.2719, 1.178, 0.2723, 1.103, 0.3892, 1.106, 0.2719, 1.178, 0.1698, 1.175, 0.1702, 1.1, 0.2723, 1.103, 0.1698, 1.175, 0.07425, 1.172, 0.0747, 1.097, 0.1702, 1.1, 0.07425, 1.172, -0.02128, 1.169, -0.02083, 1.094, 0.0747, 1.097, -0.02128, 1.169, -0.1168, 1.167, -0.1164, 1.093, -0.02083, 1.094, -0.1168, 1.167, -0.2123, 1.166, -0.2119, 1.091, -0.1164, 1.093, -0.2123, 1.166, -0.3079, 1.165, -0.3074, 1.091, -0.2119, 1.091, 1.419, 1.238, 1.315, 1.239, 1.316, 1.165, 1.42, 1.165, 1.315, 1.239, 1.197, 1.24, 1.197, 1.167, 1.316, 1.165, 1.197, 1.24, 1.068, 1.243, 1.068, 1.17, 1.197, 1.167, 1.068, 1.243, 0.9314, 1.247, 0.9319, 1.174, 1.068, 1.17, 0.9314, 1.247, 0.7916, 1.251, 0.7921, 1.178, 0.9319, 1.174, 0.7916, 1.251, 0.6521, 1.254, 0.6525, 1.181, 0.7921, 1.178, 0.6521, 1.254, 0.5164, 1.256, 0.5168, 1.182, 0.6525, 1.181, 0.5164, 1.256, 0.3883, 1.255, 0.3887, 1.181, 0.5168, 1.182, 0.3883, 1.255, 0.2714, 1.252, 0.2719, 1.178, 0.3887, 1.181, 0.2714, 1.252, 0.1693, 1.248, 0.1698, 1.175, 0.2719, 1.178, 0.1693, 1.248, 0.0738, 1.245, 0.07425, 1.172, 0.1698, 1.175, 0.0738, 1.245, -0.02172, 1.243, -0.02128, 1.169, 0.07425, 1.172, -0.02172, 1.243, -0.1172, 1.241, -0.1168, 1.167, -0.02128, 1.169, -0.1172, 1.241, -0.2128, 1.24, -0.2123, 1.166, -0.1168, 1.167, -0.2128, 1.24, -0.3083, 1.239, -0.3079, 1.165, -0.2123, 1.166, 1.419, 1.311, 1.315, 1.311, 1.315, 1.239, 1.419, 1.238, 1.315, 1.311, 1.197, 1.313, 1.197, 1.24, 1.315, 1.239, 1.197, 1.313, 1.067, 1.316, 1.068, 1.243, 1.197, 1.24, 1.067, 1.316, 0.931, 1.32, 0.9314, 1.247, 1.068, 1.243, 0.931, 1.32, 0.7912, 1.324, 0.7916, 1.251, 0.9314, 1.247, 0.7912, 1.324, 0.6516, 1.327, 0.6521, 1.254, 0.7916, 1.251, 0.6516, 1.327, 0.5159, 1.328, 0.5164, 1.256, 0.6521, 1.254, 0.5159, 1.328, 0.3878, 1.328, 0.3883, 1.255, 0.5164, 1.256, 0.3878, 1.328, 0.271, 1.325, 0.2714, 1.252, 0.3883, 1.255, 0.271, 1.325, 0.1689, 1.321, 0.1693, 1.248, 0.2714, 1.252, 0.1689, 1.321, 0.07336, 1.318, 0.0738, 1.245, 0.1693, 1.248, 0.07336, 1.318, -0.02216, 1.316, -0.02172, 1.243, 0.0738, 1.245, -0.02216, 1.316, -0.1177, 1.314, -0.1172, 1.241, -0.02172, 1.243, -0.1177, 1.314, -0.2132, 1.312, -0.2128, 1.24, -0.1172, 1.241, -0.2132, 1.312, -0.3088, 1.312, -0.3083, 1.239, -0.2128, 1.24, 1.419, 1.384, 1.315, 1.384, 1.315, 1.311, 1.419, 1.311, 1.315, 1.384, 1.196, 1.386, 1.197, 1.313, 1.315, 1.311, 1.196, 1.386, 1.067, 1.389, 1.067, 1.316, 1.197, 1.313, 1.067, 1.389, 0.9306, 1.393, 0.931, 1.32, 1.067, 1.316, 0.9306, 1.393, 0.7908, 1.397, 0.7912, 1.324, 0.931, 1.32, 0.7908, 1.397, 0.6512, 1.4, 0.6516, 1.327, 0.7912, 1.324, 0.6512, 1.4, 0.5155, 1.401, 0.5159, 1.328, 0.6516, 1.327, 0.5155, 1.401, 0.3874, 1.401, 0.3878, 1.328, 0.5159, 1.328, 0.3874, 1.401, 0.2705, 1.397, 0.271, 1.325, 0.3878, 1.328, 0.2705, 1.397, 0.1684, 1.394, 0.1689, 1.321, 0.271, 1.325, 0.1684, 1.394, 0.07292, 1.391, 0.07336, 1.318, 0.1689, 1.321, 0.07292, 1.391, -0.0226, 1.388, -0.02216, 1.316, 0.07336, 1.318, -0.0226, 1.388, -0.1181, 1.387, -0.1177, 1.314, -0.02216, 1.316, -0.1181, 1.387, -0.2137, 1.385, -0.2132, 1.312, -0.1177, 1.314, -0.2137, 1.385, -0.3092, 1.385, -0.3088, 1.312, -0.2132, 1.312, 1.418, 1.458, 1.314, 1.458, 1.315, 1.384, 1.419, 1.384, 1.314, 1.458, 1.196, 1.459, 1.196, 1.386, 1.315, 1.384, 1.196, 1.459, 1.066, 1.462, 1.067, 1.389, 1.196, 1.386, 1.066, 1.462, 0.9301, 1.466, 0.9306, 1.393, 1.067, 1.389, 0.9301, 1.466, 0.7903, 1.47, 0.7908, 1.397, 0.9306, 1.393, 0.7903, 1.47, 0.6507, 1.473, 0.6512, 1.4, 0.7908, 1.397, 0.6507, 1.473, 0.5151, 1.475, 0.5155, 1.401, 0.6512, 1.4, 0.5151, 1.475, 0.3869, 1.474, 0.3874, 1.401, 0.5155, 1.401, 0.3869, 1.474, 0.2701, 1.471, 0.2705, 1.397, 0.3874, 1.401, 0.2701, 1.471, 0.168, 1.467, 0.1684, 1.394, 0.2705, 1.397, 0.168, 1.467, 0.07248, 1.464, 0.07292, 1.391, 0.1684, 1.394, 0.07248, 1.464, -0.02305, 1.462, -0.0226, 1.388, 0.07292, 1.391, -0.02305, 1.462, -0.1186, 1.46, -0.1181, 1.387, -0.0226, 1.388, -0.1186, 1.46, -0.2141, 1.459, -0.2137, 1.385, -0.1181, 1.387, -0.2141, 1.459, -0.3096, 1.458, -0.3092, 1.385, -0.2137, 1.385, 1.418, 1.532, 1.314, 1.533, 1.314, 1.458, 1.418, 1.458, 1.314, 1.533, 1.195, 1.534, 1.196, 1.459, 1.314, 1.458, 1.195, 1.534, 1.066, 1.537, 1.066, 1.462, 1.196, 1.459, 1.066, 1.537, 0.9297, 1.541, 0.9301, 1.466, 1.066, 1.462, 0.9297, 1.541, 0.7899, 1.545, 0.7903, 1.47, 0.9301, 1.466, 0.7899, 1.545, 0.6503, 1.548, 0.6507, 1.473, 0.7903, 1.47, 0.6503, 1.548, 0.5146, 1.55, 0.5151, 1.475, 0.6507, 1.473, 0.5146, 1.55, 0.3865, 1.549, 0.3869, 1.474, 0.5151, 1.475, 0.3865, 1.549, 0.2696, 1.546, 0.2701, 1.471, 0.3869, 1.474, 0.2696, 1.546, 0.1675, 1.542, 0.168, 1.467, 0.2701, 1.471, 0.1675, 1.542, 0.07203, 1.539, 0.07248, 1.464, 0.168, 1.467, 0.07203, 1.539, -0.0235, 1.537, -0.02305, 1.462, 0.07248, 1.464, -0.0235, 1.537, -0.119, 1.535, -0.1186, 1.46, -0.02305, 1.462, -0.119, 1.535, -0.2146, 1.534, -0.2141, 1.459, -0.1186, 1.46, -0.2146, 1.534, -0.3101, 1.533, -0.3096, 1.458, -0.2141, 1.459, 1.417, 1.609, 1.313, 1.609, 1.314, 1.533, 1.418, 1.532, 1.313, 1.609, 1.195, 1.611, 1.195, 1.534, 1.314, 1.533, 1.195, 1.611, 1.066, 1.614, 1.066, 1.537, 1.195, 1.534, 1.066, 1.614, 0.9292, 1.618, 0.9297, 1.541, 1.066, 1.537, 0.9292, 1.618, 0.7894, 1.622, 0.7899, 1.545, 0.9297, 1.541, 0.7894, 1.622, 0.6498, 1.625, 0.6503, 1.548, 0.7899, 1.545, 0.6498, 1.625, 0.5141, 1.626, 0.5146, 1.55, 0.6503, 1.548, 0.5141, 1.626, 0.386, 1.626, 0.3865, 1.549, 0.5146, 1.55, 0.386, 1.626, 0.2692, 1.623, 0.2696, 1.546, 0.3865, 1.549, 0.2692, 1.623, 0.1671, 1.619, 0.1675, 1.542, 0.2696, 1.546, 0.1671, 1.619, 0.07156, 1.616, 0.07203, 1.539, 0.1675, 1.542, 0.07156, 1.616, -0.02396, 1.614, -0.0235, 1.537, 0.07203, 1.539, -0.02396, 1.614, -0.1195, 1.612, -0.119, 1.535, -0.0235, 1.537, -0.1195, 1.612, -0.215, 1.61, -0.2146, 1.534, -0.119, 1.535, -0.215, 1.61, -0.3106, 1.61, -0.3101, 1.533, -0.2146, 1.534, 1.417, 1.687, 1.313, 1.687, 1.313, 1.609, 1.417, 1.609, 1.313, 1.687, 1.194, 1.689, 1.195, 1.611, 1.313, 1.609, 1.194, 1.689, 1.065, 1.692, 1.066, 1.614, 1.195, 1.611, 1.065, 1.692, 0.9287, 1.696, 0.9292, 1.618, 1.066, 1.614, 0.9287, 1.696, 0.7889, 1.7, 0.7894, 1.622, 0.9292, 1.618, 0.7889, 1.7, 0.6493, 1.703, 0.6498, 1.625, 0.7894, 1.622, 0.6493, 1.703, 0.5137, 1.704, 0.5141, 1.626, 0.6498, 1.625, 0.5137, 1.704, 0.3856, 1.704, 0.386, 1.626, 0.5141, 1.626, 0.3856, 1.704, 0.2687, 1.7, 0.2692, 1.623, 0.386, 1.626, 0.2687, 1.7, 0.1666, 1.697, 0.1671, 1.619, 0.2692, 1.623, 0.1666, 1.697, 0.07109, 1.694, 0.07156, 1.616, 0.1671, 1.619, 0.07109, 1.694, -0.02443, 1.692, -0.02396, 1.614, 0.07156, 1.616, -0.02443, 1.692, -0.12, 1.69, -0.1195, 1.612, -0.02396, 1.614, -0.12, 1.69, -0.2155, 1.688, -0.215, 1.61, -0.1195, 1.612, -0.2155, 1.688, -0.311, 1.688, -0.3106, 1.61, -0.215, 1.61, 1.416, 1.765, 1.312, 1.765, 1.313, 1.687, 1.417, 1.687, 1.312, 1.765, 1.194, 1.767, 1.194, 1.689, 1.313, 1.687, 1.194, 1.767, 1.065, 1.77, 1.065, 1.692, 1.194, 1.689, 1.065, 1.77, 0.9283, 1.774, 0.9287, 1.696, 1.065, 1.692, 0.9283, 1.774, 0.7885, 1.778, 0.7889, 1.7, 0.9287, 1.696, 0.7885, 1.778, 0.6489, 1.781, 0.6493, 1.703, 0.7889, 1.7, 0.6489, 1.781, 0.5132, 1.782, 0.5137, 1.704, 0.6493, 1.703, 0.5132, 1.782, 0.3851, 1.782, 0.3856, 1.704, 0.5137, 1.704, 0.3851, 1.782, 0.2682, 1.778, 0.2687, 1.7, 0.3856, 1.704, 0.2682, 1.778, 0.1661, 1.775, 0.1666, 1.697, 0.2687, 1.7, 0.1661, 1.775, 0.07062, 1.772, 0.07109, 1.694, 0.1666, 1.697, 0.07062, 1.772, -0.0249, 1.77, -0.02443, 1.692, 0.07109, 1.694, -0.0249, 1.77, -0.1204, 1.768, -0.12, 1.69, -0.02443, 1.692, -0.1204, 1.768, -0.216, 1.766, -0.2155, 1.688, -0.12, 1.69, -0.216, 1.766, -0.3115, 1.766, -0.311, 1.688, -0.2155, 1.688, 1.416, 1.843, 1.312, 1.843, 1.312, 1.765, 1.416, 1.765, 1.312, 1.843, 1.193, 1.845, 1.194, 1.767, 1.312, 1.765, 1.193, 1.845, 1.064, 1.848, 1.065, 1.77, 1.194, 1.767, 1.064, 1.848, 0.9278, 1.852, 0.9283, 1.774, 1.065, 1.77, 0.9278, 1.852, 0.788, 1.856, 0.7885, 1.778, 0.9283, 1.774, 0.788, 1.856, 0.6484, 1.859, 0.6489, 1.781, 0.7885, 1.778, 0.6484, 1.859, 0.5127, 1.86, 0.5132, 1.782, 0.6489, 1.781, 0.5127, 1.86, 0.3846, 1.86, 0.3851, 1.782, 0.5132, 1.782, 0.3846, 1.86, 0.2678, 1.856, 0.2682, 1.778, 0.3851, 1.782, 0.2678, 1.856, 0.1657, 1.853, 0.1661, 1.775, 0.2682, 1.778, 0.1657, 1.853, 0.07015, 1.85, 0.07062, 1.772, 0.1661, 1.775, 0.07015, 1.85, -0.02537, 1.847, -0.0249, 1.77, 0.07062, 1.772, -0.02537, 1.847, -0.1209, 1.846, -0.1204, 1.768, -0.0249, 1.77, -0.1209, 1.846, -0.2164, 1.844, -0.216, 1.766, -0.1204, 1.768, -0.2164, 1.844, -0.312, 1.844, -0.3115, 1.766, -0.216, 1.766, 1.415, 1.921, 1.311, 1.921, 1.312, 1.843, 1.416, 1.843, 1.311, 1.921, 1.193, 1.923, 1.193, 1.845, 1.312, 1.843, 1.193, 1.923, 1.064, 1.926, 1.064, 1.848, 1.193, 1.845, 1.064, 1.926, 0.9273, 1.93, 0.9278, 1.852, 1.064, 1.848, 0.9273, 1.93, 0.7875, 1.934, 0.788, 1.856, 0.9278, 1.852, 0.7875, 1.934, 0.6479, 1.937, 0.6484, 1.859, 0.788, 1.856, 0.6479, 1.937, 0.5123, 1.938, 0.5127, 1.86, 0.6484, 1.859, 0.5123, 1.938, 0.3841, 1.937, 0.3846, 1.86, 0.5127, 1.86, 0.3841, 1.937, 0.2673, 1.934, 0.2678, 1.856, 0.3846, 1.86, 0.2673, 1.934, 0.1652, 1.931, 0.1657, 1.853, 0.2678, 1.856, 0.1652, 1.931, 0.06968, 1.928, 0.07015, 1.85, 0.1657, 1.853, 0.06968, 1.928, -0.02585, 1.925, -0.02537, 1.847, 0.07015, 1.85, -0.02585, 1.925, -0.1214, 1.924, -0.1209, 1.846, -0.02537, 1.847, -0.1214, 1.924, -0.2169, 1.922, -0.2164, 1.844, -0.1209, 1.846, -0.2169, 1.922, -0.3124, 1.922, -0.312, 1.844, -0.2164, 1.844, 1.415, 1.999, 1.311, 1.999, 1.311, 1.921, 1.415, 1.921, 1.311, 1.999, 1.192, 2.001, 1.193, 1.923, 1.311, 1.921, 1.192, 2.001, 1.063, 2.004, 1.064, 1.926, 1.193, 1.923, 1.063, 2.004, 0.9268, 2.008, 0.9273, 1.93, 1.064, 1.926, 0.9268, 2.008, 0.787, 2.012, 0.7875, 1.934, 0.9273, 1.93, 0.787, 2.012, 0.6475, 2.015, 0.6479, 1.937, 0.7875, 1.934, 0.6475, 2.015, 0.5118, 2.016, 0.5123, 1.938, 0.6479, 1.937, 0.5118, 2.016, 0.3837, 2.015, 0.3841, 1.937, 0.5123, 1.938, 0.3837, 2.015, 0.2668, 2.012, 0.2673, 1.934, 0.3841, 1.937, 0.2668, 2.012, 0.1647, 2.009, 0.1652, 1.931, 0.2673, 1.934, 0.1647, 2.009, 0.06921, 2.006, 0.06968, 1.928, 0.1652, 1.931, 0.06921, 2.006, -0.02632, 2.003, -0.02585, 1.925, 0.06968, 1.928, -0.02632, 2.003, -0.1218, 2.001, -0.1214, 1.924, -0.02585, 1.925, -0.1218, 2.001, -0.2174, 2.0, -0.2169, 1.922, -0.1214, 1.924, -0.2174, 2.0, -0.3129, 2.0, -0.3124, 1.922, -0.2169, 1.922, 1.42, 1.09, 1.316, 1.09, 1.317, 1.013, 1.421, 1.013, 1.316, 1.09, 1.198, 1.092, 1.198, 1.015, 1.317, 1.013, 1.198, 1.092, 1.069, 1.095, 1.069, 1.018, 1.198, 1.015, 1.069, 1.095, 0.9323, 1.099, 0.9328, 1.022, 1.069, 1.018, 0.9323, 1.099, 0.7925, 1.103, 0.793, 1.026, 0.9328, 1.022, 0.7925, 1.103, 0.6529, 1.106, 0.6534, 1.029, 0.793, 1.026, 0.6529, 1.106, 0.5173, 1.107, 0.5177, 1.031, 0.6534, 1.029, 0.5173, 1.107, 0.3892, 1.106, 0.3896, 1.03, 0.5177, 1.031, 0.3892, 1.106, 0.2723, 1.103, 0.2728, 1.027, 0.3896, 1.03, 0.2723, 1.103, 0.1702, 1.1, 0.1707, 1.023, 0.2728, 1.027, 0.1702, 1.1, 0.0747, 1.097, 0.07516, 1.02, 0.1707, 1.023, 0.0747, 1.097, -0.02083, 1.094, -0.02036, 1.018, 0.07516, 1.02, -0.02083, 1.094, -0.1164, 1.093, -0.1159, 1.016, -0.02036, 1.018, -0.1164, 1.093, -0.2119, 1.091, -0.2114, 1.015, -0.1159, 1.016, -0.2119, 1.091, -0.3074, 1.091, -0.307, 1.014, -0.2114, 1.015, 0.6201, -0.8617, 0.6667, -0.8607, 0.6667, -0.9368, 0.6201, -0.9378, 0.6667, -0.8607, 0.7198, -0.8581, 0.7198, -0.9341, 0.6667, -0.9368, 0.7198, -0.8581, 0.7778, -0.8539, 0.7778, -0.9299, 0.7198, -0.9341, 0.7778, -0.8539, 0.8389, -0.8487, 0.8389, -0.9248, 0.7778, -0.9299, 0.6201, -0.787, 0.6667, -0.786, 0.6667, -0.8607, 0.6201, -0.8617, 0.6667, -0.786, 0.7198, -0.7833, 0.7198, -0.8581, 0.6667, -0.8607, 0.7198, -0.7833, 0.7778, -0.7791, 0.7778, -0.8539, 0.7198, -0.8581, 0.7778, -0.7791, 0.8389, -0.774, 0.8389, -0.8487, 0.7778, -0.8539, 0.6201, -0.7129, 0.6667, -0.7119, 0.6667, -0.786, 0.6201, -0.787, 0.6667, -0.7119, 0.7198, -0.7093, 0.7198, -0.7833, 0.6667, -0.786, 0.7198, -0.7093, 0.7778, -0.7051, 0.7778, -0.7791, 0.7198, -0.7833, 0.7778, -0.7051, 0.8389, -0.6999, 0.8389, -0.774, 0.7778, -0.7791, 0.6201, -0.6389, 0.6667, -0.6379, 0.6667, -0.7119, 0.6201, -0.7129, 0.6667, -0.6379, 0.7198, -0.6352, 0.7198, -0.7093, 0.6667, -0.7119, 0.7198, -0.6352, 0.7778, -0.631, 0.7778, -0.7051, 0.7198, -0.7093, 0.7778, -0.631, 0.8389, -0.6259, 0.8389, -0.6999, 0.7778, -0.7051, 0.6201, -0.5641, 0.6667, -0.5631, 0.6667, -0.6379, 0.6201, -0.6389, 0.6667, -0.5631, 0.7198, -0.5605, 0.7198, -0.6352, 0.6667, -0.6379, 0.7198, -0.5605, 0.7778, -0.5563, 0.7778, -0.631, 0.7198, -0.6352, 0.7778, -0.5563, 0.8389, -0.5511, 0.8389, -0.6259, 0.7778, -0.631, 0.6201, -0.488, 0.6667, -0.4871, 0.6667, -0.5631, 0.6201, -0.5641, 0.6667, -0.4871, 0.7198, -0.4844, 0.7198, -0.5605, 0.6667, -0.5631, 0.7198, -0.4844, 0.7778, -0.4802, 0.7778, -0.5563, 0.7198, -0.5605, 0.7778, -0.4802, 0.8389, -0.4751, 0.8389, -0.5511, 0.7778, -0.5563, 0.6201, -0.41, 0.6667, -0.409, 0.6667, -0.4871, 0.6201, -0.488, 0.6667, -0.409, 0.7198, -0.4063, 0.7198, -0.4844, 0.6667, -0.4871, 0.7198, -0.4063, 0.7778, -0.4021, 0.7778, -0.4802, 0.7198, -0.4844, 0.7778, -0.4021, 0.8389, -0.397, 0.8389, -0.4751, 0.7778, -0.4802, 0.6201, -0.3307, 0.6667, -0.3297, 0.6667, -0.409, 0.6201, -0.41, 0.6667, -0.3297, 0.7198, -0.3271, 0.7198, -0.4063, 0.6667, -0.409, 0.7198, -0.3271, 0.7778, -0.3229, 0.7778, -0.4021, 0.7198, -0.4063, 0.7778, -0.3229, 0.8389, -0.3177, 0.8389, -0.397, 0.7778, -0.4021, 0.6201, -0.2515, 0.6667, -0.2505, 0.6667, -0.3297, 0.6201, -0.3307, 0.6667, -0.2505, 0.7198, -0.2478, 0.7198, -0.3271, 0.6667, -0.3297, 0.7198, -0.2478, 0.7778, -0.2436, 0.7778, -0.3229, 0.7198, -0.3271, 0.7778, -0.2436, 0.8389, -0.2385, 0.8389, -0.3177, 0.7778, -0.3229, 0.6201, -0.1722, 0.6667, -0.1712, 0.6667, -0.2505, 0.6201, -0.2515, 0.6667, -0.1712, 0.7198, -0.1686, 0.7198, -0.2478, 0.6667, -0.2505, 0.7198, -0.1686, 0.7778, -0.1644, 0.7778, -0.2436, 0.7198, -0.2478, 0.7778, -0.1644, 0.8389, -0.1592, 0.8389, -0.2385, 0.7778, -0.2436, 0.6201, -0.09296, 0.6667, -0.09197, 0.6667, -0.1712, 0.6201, -0.1722, 0.6667, -0.09197, 0.7198, -0.08931, 0.7198, -0.1686, 0.6667, -0.1712, 0.7198, -0.08931, 0.7778, -0.08512, 0.7778, -0.1644, 0.7198, -0.1686, 0.7778, -0.08512, 0.8389, -0.07998, 0.8389, -0.1592, 0.7778, -0.1644, 0.6201, -0.01371, 0.6667, -0.01271, 0.6667, -0.09197, 0.6201, -0.09296, 0.6667, -0.01271, 0.7198, -0.01005, 0.7198, -0.08931, 0.6667, -0.09197, 0.7198, -0.01005, 0.7778, -0.005868, 0.7778, -0.08512, 0.7198, -0.08931, 0.7778, -0.005868, 0.8389, -0.0007257, 0.8389, -0.07998, 0.7778, -0.08512, 0.6201, -0.9378, 0.6667, -0.9368, 0.6667, -1.015, 0.6201, -1.016, 0.6667, -0.9368, 0.7198, -0.9341, 0.7198, -1.012, 0.6667, -1.015, 0.7198, -0.9341, 0.7778, -0.9299, 0.7778, -1.008, 0.7198, -1.012, 0.7778, -0.9299, 0.8389, -0.9248, 0.8389, -1.003, 0.7778, -1.008, -0.3095, -0.9153, -0.3092, -0.992, -0.4047, -0.9926, -0.405, -0.9159, -0.3129, -0.006312, -0.3126, -0.08427, -0.4082, -0.08485, -0.4084, -0.006889, -0.3126, -0.08427, -0.3123, -0.1622, -0.4079, -0.1628, -0.4082, -0.08485, -0.3123, -0.1622, -0.312, -0.2402, -0.4076, -0.2408, -0.4079, -0.1628, -0.312, -0.2402, -0.3117, -0.3181, -0.4073, -0.3187, -0.4076, -0.2408, -0.3117, -0.3181, -0.3114, -0.3961, -0.407, -0.3967, -0.4073, -0.3187, -0.3114, -0.3961, -0.3112, -0.4729, -0.4067, -0.4735, -0.407, -0.3967, -0.3112, -0.4729, -0.3109, -0.5477, -0.4064, -0.5483, -0.4067, -0.4735, -0.3109, -0.5477, -0.3106, -0.6212, -0.4061, -0.6218, -0.4064, -0.5483, -0.3106, -0.6212, -0.3103, -0.6941, -0.4059, -0.6947, -0.4061, -0.6218, -0.3103, -0.6941, -0.3101, -0.7669, -0.4056, -0.7675, -0.4059, -0.6947, -0.3101, -0.7669, -0.3098, -0.8404, -0.4053, -0.841, -0.4056, -0.7675, -0.3098, -0.8404, -0.3095, -0.9153, -0.405, -0.9159, -0.4053, -0.841, 1.418, -0.841, 1.418, -0.9159, 1.314, -0.9157, 1.314, -0.8409, 1.314, -0.8409, 1.314, -0.9157, 1.196, -0.9141, 1.196, -0.8393, 1.196, -0.8393, 1.196, -0.9141, 1.067, -0.9111, 1.066, -0.8362, 1.066, -0.8362, 1.067, -0.9111, 0.9303, -0.9071, 0.93, -0.8323, 0.93, -0.8323, 0.9303, -0.9071, 0.7905, -0.9032, 0.7902, -0.8283, 0.7902, -0.8283, 0.7905, -0.9032, 0.6509, -0.9, 0.6506, -0.8252, 0.6506, -0.8252, 0.6509, -0.9, 0.5152, -0.8986, 0.5149, -0.8238, 0.5149, -0.8238, 0.5152, -0.8986, 0.3871, -0.8994, 0.3868, -0.8246, 0.3868, -0.8246, 0.3871, -0.8994, 0.2703, -0.9026, 0.27, -0.8278, 0.27, -0.8278, 0.2703, -0.9026, 0.1682, -0.9061, 0.1679, -0.8313, 0.1679, -0.8313, 0.1682, -0.9061, 0.07263, -0.909, 0.07235, -0.8342, 0.07235, -0.8342, 0.07263, -0.909, -0.0229, -0.9115, -0.02318, -0.8367, -0.02318, -0.8367, -0.0229, -0.9115, -0.1184, -0.9134, -0.1187, -0.8386, -0.1187, -0.8386, -0.1184, -0.9134, -0.214, -0.9146, -0.2142, -0.8398, -0.2142, -0.8398, -0.214, -0.9146, -0.3095, -0.9153, -0.3098, -0.8404, 1.418, -0.7675, 1.418, -0.841, 1.314, -0.8409, 1.314, -0.7674, 1.314, -0.7674, 1.314, -0.8409, 1.196, -0.8393, 1.195, -0.7658, 1.195, -0.7658, 1.196, -0.8393, 1.066, -0.8362, 1.066, -0.7627, 1.066, -0.7627, 1.066, -0.8362, 0.93, -0.8323, 0.9297, -0.7588, 0.9297, -0.7588, 0.93, -0.8323, 0.7902, -0.8283, 0.7899, -0.7548, 0.7899, -0.7548, 0.7902, -0.8283, 0.6506, -0.8252, 0.6503, -0.7517, 0.6503, -0.7517, 0.6506, -0.8252, 0.5149, -0.8238, 0.5147, -0.7503, 0.5147, -0.7503, 0.5149, -0.8238, 0.3868, -0.8246, 0.3866, -0.7511, 0.3866, -0.7511, 0.3868, -0.8246, 0.27, -0.8278, 0.2697, -0.7542, 0.2697, -0.7542, 0.27, -0.8278, 0.1679, -0.8313, 0.1676, -0.7578, 0.1676, -0.7578, 0.1679, -0.8313, 0.07235, -0.8342, 0.07207, -0.7607, 0.07207, -0.7607, 0.07235, -0.8342, -0.02318, -0.8367, -0.02346, -0.7632, -0.02346, -0.7632, -0.02318, -0.8367, -0.1187, -0.8386, -0.119, -0.7651, -0.119, -0.7651, -0.1187, -0.8386, -0.2142, -0.8398, -0.2145, -0.7663, -0.2145, -0.7663, -0.2142, -0.8398, -0.3098, -0.8404, -0.3101, -0.7669, 1.417, -0.6947, 1.418, -0.7675, 1.314, -0.7674, 1.313, -0.6946, 1.313, -0.6946, 1.314, -0.7674, 1.195, -0.7658, 1.195, -0.6929, 1.195, -0.6929, 1.195, -0.7658, 1.066, -0.7627, 1.066, -0.6899, 1.066, -0.6899, 1.066, -0.7627, 0.9297, -0.7588, 0.9294, -0.686, 0.9294, -0.686, 0.9297, -0.7588, 0.7899, -0.7548, 0.7896, -0.682, 0.7896, -0.682, 0.7899, -0.7548, 0.6503, -0.7517, 0.6501, -0.6788, 0.6501, -0.6788, 0.6503, -0.7517, 0.5147, -0.7503, 0.5144, -0.6774, 0.5144, -0.6774, 0.5147, -0.7503, 0.3866, -0.7511, 0.3863, -0.6783, 0.3863, -0.6783, 0.3866, -0.7511, 0.2697, -0.7542, 0.2694, -0.6814, 0.2694, -0.6814, 0.2697, -0.7542, 0.1676, -0.7578, 0.1673, -0.6849, 0.1673, -0.6849, 0.1676, -0.7578, 0.07207, -0.7607, 0.0718, -0.6879, 0.0718, -0.6879, 0.07207, -0.7607, -0.02346, -0.7632, -0.02373, -0.6903, -0.02373, -0.6903, -0.02346, -0.7632, -0.119, -0.7651, -0.1193, -0.6922, -0.1193, -0.6922, -0.119, -0.7651, -0.2145, -0.7663, -0.2148, -0.6934, -0.2148, -0.6934, -0.2145, -0.7663, -0.3101, -0.7669, -0.3103, -0.6941, 1.417, -0.6218, 1.417, -0.6947, 1.313, -0.6946, 1.313, -0.6217, 1.313, -0.6217, 1.313, -0.6946, 1.195, -0.6929, 1.195, -0.6201, 1.195, -0.6201, 1.195, -0.6929, 1.066, -0.6899, 1.066, -0.617, 1.066, -0.617, 1.066, -0.6899, 0.9294, -0.686, 0.9292, -0.6131, 0.9292, -0.6131, 0.9294, -0.686, 0.7896, -0.682, 0.7894, -0.6091, 0.7894, -0.6091, 0.7896, -0.682, 0.6501, -0.6788, 0.6498, -0.606, 0.6498, -0.606, 0.6501, -0.6788, 0.5144, -0.6774, 0.5141, -0.6046, 0.5141, -0.6046, 0.5144, -0.6774, 0.3863, -0.6783, 0.386, -0.6054, 0.386, -0.6054, 0.3863, -0.6783, 0.2694, -0.6814, 0.2691, -0.6086, 0.2691, -0.6086, 0.2694, -0.6814, 0.1673, -0.6849, 0.167, -0.6121, 0.167, -0.6121, 0.1673, -0.6849, 0.0718, -0.6879, 0.07152, -0.615, 0.07152, -0.615, 0.0718, -0.6879, -0.02373, -0.6903, -0.02401, -0.6175, -0.02401, -0.6175, -0.02373, -0.6903, -0.1193, -0.6922, -0.1195, -0.6194, -0.1195, -0.6194, -0.1193, -0.6922, -0.2148, -0.6934, -0.2151, -0.6206, -0.2151, -0.6206, -0.2148, -0.6934, -0.3103, -0.6941, -0.3106, -0.6212, 1.417, -0.5483, 1.417, -0.6218, 1.313, -0.6217, 1.313, -0.5482, 1.313, -0.5482, 1.313, -0.6217, 1.195, -0.6201, 1.194, -0.5466, 1.194, -0.5466, 1.195, -0.6201, 1.066, -0.617, 1.065, -0.5435, 1.065, -0.5435, 1.066, -0.617, 0.9292, -0.6131, 0.9289, -0.5396, 0.9289, -0.5396, 0.9292, -0.6131, 0.7894, -0.6091, 0.7891, -0.5356, 0.7891, -0.5356, 0.7894, -0.6091, 0.6498, -0.606, 0.6495, -0.5325, 0.6495, -0.5325, 0.6498, -0.606, 0.5141, -0.6046, 0.5138, -0.5311, 0.5138, -0.5311, 0.5141, -0.6046, 0.386, -0.6054, 0.3857, -0.5319, 0.3857, -0.5319, 0.386, -0.6054, 0.2691, -0.6086, 0.2689, -0.535, 0.2689, -0.535, 0.2691, -0.6086, 0.167, -0.6121, 0.1668, -0.5386, 0.1668, -0.5386, 0.167, -0.6121, 0.07152, -0.615, 0.07125, -0.5415, 0.07125, -0.5415, 0.07152, -0.615, -0.02401, -0.6175, -0.02428, -0.544, -0.02428, -0.544, -0.02401, -0.6175, -0.1195, -0.6194, -0.1198, -0.5458, -0.1198, -0.5458, -0.1195, -0.6194, -0.2151, -0.6206, -0.2153, -0.5471, -0.2153, -0.5471, -0.2151, -0.6206, -0.3106, -0.6212, -0.3109, -0.5477, 1.417, -0.4735, 1.417, -0.5483, 1.313, -0.5482, 1.313, -0.4734, 1.313, -0.4734, 1.313, -0.5482, 1.194, -0.5466, 1.194, -0.4717, 1.194, -0.4717, 1.194, -0.5466, 1.065, -0.5435, 1.065, -0.4687, 1.065, -0.4687, 1.065, -0.5435, 0.9289, -0.5396, 0.9286, -0.4648, 0.9286, -0.4648, 0.9289, -0.5396, 0.7891, -0.5356, 0.7888, -0.4608, 0.7888, -0.4608, 0.7891, -0.5356, 0.6495, -0.5325, 0.6492, -0.4576, 0.6492, -0.4576, 0.6495, -0.5325, 0.5138, -0.5311, 0.5136, -0.4562, 0.5136, -0.4562, 0.5138, -0.5311, 0.3857, -0.5319, 0.3855, -0.4571, 0.3855, -0.4571, 0.3857, -0.5319, 0.2689, -0.535, 0.2686, -0.4602, 0.2686, -0.4602, 0.2689, -0.535, 0.1668, -0.5386, 0.1665, -0.4637, 0.1665, -0.4637, 0.1668, -0.5386, 0.07125, -0.5415, 0.07096, -0.4667, 0.07096, -0.4667, 0.07125, -0.5415, -0.02428, -0.544, -0.02456, -0.4691, -0.02456, -0.4691, -0.02428, -0.544, -0.1198, -0.5458, -0.1201, -0.471, -0.1201, -0.471, -0.1198, -0.5458, -0.2153, -0.5471, -0.2156, -0.4722, -0.2156, -0.4722, -0.2153, -0.5471, -0.3109, -0.5477, -0.3112, -0.4729, 1.416, -0.3967, 1.417, -0.4735, 1.313, -0.4734, 1.312, -0.3966, 1.312, -0.3966, 1.313, -0.4734, 1.194, -0.4717, 1.194, -0.3949, 1.194, -0.3949, 1.194, -0.4717, 1.065, -0.4687, 1.065, -0.3919, 1.065, -0.3919, 1.065, -0.4687, 0.9286, -0.4648, 0.9283, -0.388, 0.9283, -0.388, 0.9286, -0.4648, 0.7888, -0.4608, 0.7885, -0.384, 0.7885, -0.384, 0.7888, -0.4608, 0.6492, -0.4576, 0.6489, -0.3809, 0.6489, -0.3809, 0.6492, -0.4576, 0.5136, -0.4562, 0.5133, -0.3794, 0.5133, -0.3794, 0.5136, -0.4562, 0.3855, -0.4571, 0.3852, -0.3803, 0.3852, -0.3803, 0.3855, -0.4571, 0.2686, -0.4602, 0.2683, -0.3834, 0.2683, -0.3834, 0.2686, -0.4602, 0.1665, -0.4637, 0.1662, -0.3869, 0.1662, -0.3869, 0.1665, -0.4637, 0.07096, -0.4667, 0.07068, -0.3899, 0.07068, -0.3899, 0.07096, -0.4667, -0.02456, -0.4691, -0.02485, -0.3923, -0.02485, -0.3923, -0.02456, -0.4691, -0.1201, -0.471, -0.1204, -0.3942, -0.1204, -0.3942, -0.1201, -0.471, -0.2156, -0.4722, -0.2159, -0.3955, -0.2159, -0.3955, -0.2156, -0.4722, -0.3112, -0.4729, -0.3114, -0.3961, 1.416, -0.3187, 1.416, -0.3967, 1.312, -0.3966, 1.312, -0.3186, 1.312, -0.3186, 1.312, -0.3966, 1.194, -0.3949, 1.194, -0.317, 1.194, -0.317, 1.194, -0.3949, 1.065, -0.3919, 1.064, -0.3139, 1.064, -0.3139, 1.065, -0.3919, 0.9283, -0.388, 0.928, -0.31, 0.928, -0.31, 0.9283, -0.388, 0.7885, -0.384, 0.7882, -0.306, 0.7882, -0.306, 0.7885, -0.384, 0.6489, -0.3809, 0.6486, -0.3029, 0.6486, -0.3029, 0.6489, -0.3809, 0.5133, -0.3794, 0.513, -0.3015, 0.513, -0.3015, 0.5133, -0.3794, 0.3852, -0.3803, 0.3849, -0.3023, 0.3849, -0.3023, 0.3852, -0.3803, 0.2683, -0.3834, 0.268, -0.3054, 0.268, -0.3054, 0.2683, -0.3834, 0.1662, -0.3869, 0.1659, -0.309, 0.1659, -0.309, 0.1662, -0.3869, 0.07068, -0.3899, 0.07038, -0.3119, 0.07038, -0.3119, 0.07068, -0.3899, -0.02485, -0.3923, -0.02514, -0.3144, -0.02514, -0.3144, -0.02485, -0.3923, -0.1204, -0.3942, -0.1207, -0.3163, -0.1207, -0.3163, -0.1204, -0.3942, -0.2159, -0.3955, -0.2162, -0.3175, -0.2162, -0.3175, -0.2159, -0.3955, -0.3114, -0.3961, -0.3117, -0.3181, 1.416, -0.2408, 1.416, -0.3187, 1.312, -0.3186, 1.312, -0.2406, 1.312, -0.2406, 1.312, -0.3186, 1.194, -0.317, 1.193, -0.239, 1.193, -0.239, 1.194, -0.317, 1.064, -0.3139, 1.064, -0.236, 1.064, -0.236, 1.064, -0.3139, 0.928, -0.31, 0.9277, -0.2321, 0.9277, -0.2321, 0.928, -0.31, 0.7882, -0.306, 0.7879, -0.2281, 0.7879, -0.2281, 0.7882, -0.306, 0.6486, -0.3029, 0.6484, -0.2249, 0.6484, -0.2249, 0.6486, -0.3029, 0.513, -0.3015, 0.5127, -0.2235, 0.5127, -0.2235, 0.513, -0.3015, 0.3849, -0.3023, 0.3846, -0.2244, 0.3846, -0.2244, 0.3849, -0.3023, 0.268, -0.3054, 0.2677, -0.2275, 0.2677, -0.2275, 0.268, -0.3054, 0.1659, -0.309, 0.1656, -0.231, 0.1656, -0.231, 0.1659, -0.309, 0.07038, -0.3119, 0.07009, -0.234, 0.07009, -0.234, 0.07038, -0.3119, -0.02514, -0.3144, -0.02544, -0.2364, -0.02544, -0.2364, -0.02514, -0.3144, -0.1207, -0.3163, -0.121, -0.2383, -0.121, -0.2383, -0.1207, -0.3163, -0.2162, -0.3175, -0.2165, -0.2395, -0.2165, -0.2395, -0.2162, -0.3175, -0.3117, -0.3181, -0.312, -0.2402, 1.415, -0.1628, 1.416, -0.2408, 1.312, -0.2406, 1.311, -0.1627, 1.311, -0.1627, 1.312, -0.2406, 1.193, -0.239, 1.193, -0.1611, 1.193, -0.1611, 1.193, -0.239, 1.064, -0.236, 1.064, -0.158, 1.064, -0.158, 1.064, -0.236, 0.9277, -0.2321, 0.9274, -0.1541, 0.9274, -0.1541, 0.9277, -0.2321, 0.7879, -0.2281, 0.7876, -0.1501, 0.7876, -0.1501, 0.7879, -0.2281, 0.6484, -0.2249, 0.6481, -0.147, 0.6481, -0.147, 0.6484, -0.2249, 0.5127, -0.2235, 0.5124, -0.1456, 0.5124, -0.1456, 0.5127, -0.2235, 0.3846, -0.2244, 0.3843, -0.1464, 0.3843, -0.1464, 0.3846, -0.2244, 0.2677, -0.2275, 0.2674, -0.1495, 0.2674, -0.1495, 0.2677, -0.2275, 0.1656, -0.231, 0.1653, -0.1531, 0.1653, -0.1531, 0.1656, -0.231, 0.07009, -0.234, 0.0698, -0.156, 0.0698, -0.156, 0.07009, -0.234, -0.02544, -0.2364, -0.02573, -0.1584, -0.02573, -0.1584, -0.02544, -0.2364, -0.121, -0.2383, -0.1213, -0.1603, -0.1213, -0.1603, -0.121, -0.2383, -0.2165, -0.2395, -0.2168, -0.1616, -0.2168, -0.1616, -0.2165, -0.2395, -0.312, -0.2402, -0.3123, -0.1622, 1.415, -0.08485, 1.415, -0.1628, 1.311, -0.1627, 1.311, -0.08473, 1.311, -0.08473, 1.311, -0.1627, 1.193, -0.1611, 1.193, -0.0831, 1.193, -0.0831, 1.193, -0.1611, 1.064, -0.158, 1.063, -0.08006, 1.063, -0.08006, 1.064, -0.158, 0.9274, -0.1541, 0.9271, -0.07614, 0.9271, -0.07614, 0.9274, -0.1541, 0.7876, -0.1501, 0.7873, -0.07215, 0.7873, -0.07215, 0.7876, -0.1501, 0.6481, -0.147, 0.6478, -0.06903, 0.6478, -0.06903, 0.6481, -0.147, 0.5124, -0.1456, 0.5121, -0.06761, 0.5121, -0.06761, 0.5124, -0.1456, 0.3843, -0.1464, 0.384, -0.06844, 0.384, -0.06844, 0.3843, -0.1464, 0.2674, -0.1495, 0.2671, -0.07158, 0.2671, -0.07158, 0.2674, -0.1495, 0.1653, -0.1531, 0.165, -0.07512, 0.165, -0.07512, 0.1653, -0.1531, 0.0698, -0.156, 0.06951, -0.07804, 0.06951, -0.07804, 0.0698, -0.156, -0.02573, -0.1584, -0.02602, -0.08049, -0.02602, -0.08049, -0.02573, -0.1584, -0.1213, -0.1603, -0.1216, -0.08238, -0.1216, -0.08238, -0.1213, -0.1603, -0.2168, -0.1616, -0.2171, -0.08363, -0.2171, -0.08363, -0.2168, -0.1616, -0.3123, -0.1622, -0.3126, -0.08427, 1.415, -0.006889, 1.415, -0.08485, 1.311, -0.08473, 1.311, -0.006777, 1.311, -0.006777, 1.311, -0.08473, 1.193, -0.0831, 1.192, -0.005144, 1.192, -0.005144, 1.193, -0.0831, 1.063, -0.08006, 1.063, -0.002104, 1.063, -0.002104, 1.063, -0.08006, 0.9271, -0.07614, 0.9268, 0.00182, 0.9268, 0.00182, 0.9271, -0.07614, 0.7873, -0.07215, 0.787, 0.00581, 0.787, 0.00581, 0.7873, -0.07215, 0.6478, -0.06903, 0.6475, 0.008931, 0.6475, 0.008931, 0.6478, -0.06903, 0.5121, -0.06761, 0.5118, 0.01035, 0.5118, 0.01035, 0.5121, -0.06761, 0.384, -0.06844, 0.3837, 0.009519, 0.3837, 0.009519, 0.384, -0.06844, 0.2671, -0.07158, 0.2668, 0.006381, 0.2668, 0.006381, 0.2671, -0.07158, 0.165, -0.07512, 0.1647, 0.002837, 0.1647, 0.002837, 0.165, -0.07512, 0.06951, -0.07804, 0.06922, -8.433e-05, 0.06922, -8.433e-05, 0.06951, -0.07804, -0.02602, -0.08049, -0.02631, -0.002535, -0.02631, -0.002535, -0.02602, -0.08049, -0.1216, -0.08238, -0.1218, -0.004426, -0.1218, -0.004426, -0.1216, -0.08238, -0.2171, -0.08363, -0.2174, -0.00567, -0.2174, -0.00567, -0.2171, -0.08363, -0.3126, -0.08427, -0.3129, -0.006312, 1.418, -0.9159, 1.419, -0.9926, 1.315, -0.9925, 1.314, -0.9157, 1.314, -0.9157, 1.315, -0.9925, 1.196, -0.9909, 1.196, -0.9141, 1.196, -0.9141, 1.196, -0.9909, 1.067, -0.9878, 1.067, -0.9111, 1.067, -0.9111, 1.067, -0.9878, 0.9305, -0.9839, 0.9303, -0.9071, 0.9303, -0.9071, 0.9305, -0.9839, 0.7908, -0.9799, 0.7905, -0.9032, 0.7905, -0.9032, 0.7908, -0.9799, 0.6512, -0.9768, 0.6509, -0.9, 0.6509, -0.9, 0.6512, -0.9768, 0.5155, -0.9754, 0.5152, -0.8986, 0.5152, -0.8986, 0.5155, -0.9754, 0.3874, -0.9762, 0.3871, -0.8994, 0.3871, -0.8994, 0.3874, -0.9762, 0.2705, -0.9794, 0.2703, -0.9026, 0.2703, -0.9026, 0.2705, -0.9794, 0.1684, -0.9829, 0.1682, -0.9061, 0.1682, -0.9061, 0.1684, -0.9829, 0.07292, -0.9858, 0.07263, -0.909, 0.07263, -0.909, 0.07292, -0.9858, -0.02261, -0.9883, -0.0229, -0.9115, -0.0229, -0.9115, -0.02261, -0.9883, -0.1181, -0.9902, -0.1184, -0.9134, -0.1184, -0.9134, -0.1181, -0.9902, -0.2137, -0.9914, -0.214, -0.9146, -0.214, -0.9146, -0.2137, -0.9914, -0.3092, -0.992, -0.3095, -0.9153])
me_plane_002.materials.append(mat_material)
me_plane_002.update()

# ---- objects
ob_plane_001 = bpy.data.objects.new('Plane.001', me_plane_002)

# ---- transforms, parenting, visibility, modifiers, constraints
ob_plane_001.location = (0.0, -60.12, 0.0)
ob_plane_001.scale = (7.977, -7.977, 7.977)

# ---- collection membership
col_collection.objects.link(ob_plane_001)

# ---- scene / render settings (as saved in the file)
scene.frame_start = 1; scene.frame_end = 250; scene.frame_set(1)
scene.render.engine = 'BLENDER_EEVEE_NEXT'
scene.cycles.sampling_pattern = 'TABULATED_SOBOL'
scene.cycles.use_light_tree = False
scene.view_settings.view_transform = 'Filmic'
bpy.context.view_layer.update()

# ---- added for rendering (the .blend has no active camera and no usable light): camera, sun
cam_auto = bpy.data.cameras.new('AutoCamera')
cam_auto.lens = 50.0
cam_auto.sensor_width = 36.0
cam_auto.clip_end = 1041.29
ob_auto_camera = bpy.data.objects.new('AutoCamera', cam_auto)
scene.collection.objects.link(ob_auto_camera)
ob_auto_camera.location = (59.0855, -108.229, 47.0387)
ob_auto_camera.rotation_euler = (1.09748, -7.21219e-08, 0.694738)
scene.camera = ob_auto_camera
light_auto_sun = bpy.data.lights.new('AutoSun', 'SUN')
light_auto_sun.energy = 3.0
light_auto_sun.angle = 0.0523599
ob_auto_sun = bpy.data.objects.new('AutoSun', light_auto_sun)
scene.collection.objects.link(ob_auto_sun)
ob_auto_sun.rotation_euler = (0.872665, 0.174533, 0.523599)
bpy.context.view_layer.update()
